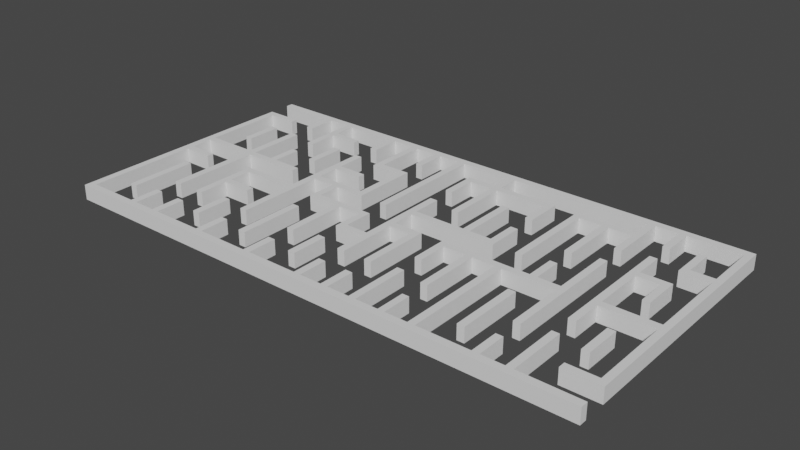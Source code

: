 # Source: Labirynth.blend  (saved by Blender 2.80.75; exported with 4.5.12 LTS)
import bpy
from mathutils import Matrix  # noqa: F401  (used for matrix-valued properties, if any)

bpy.ops.wm.read_factory_settings(use_empty=True)
scene = bpy.context.scene
scene.name = 'Scene'

# ---- collections
col_collection = bpy.data.collections.new('Collection'); scene.collection.children.link(col_collection)

# ---- world
world_world = bpy.data.worlds.new('World'); scene.world = world_world
world_world.use_nodes = True; world_world.node_tree.nodes.clear()
_N = world_world.node_tree.nodes; _L = world_world.node_tree.links
n0 = _N.new('ShaderNodeOutputWorld'); n0.name = 'World Output'; n0.location = (300, 300)
n1 = _N.new('ShaderNodeBackground'); n1.name = 'Background'; n1.location = (10, 300)
n1.inputs[0].default_value = (0.05088, 0.05088, 0.05088, 1.0)
_L.new(n1.outputs[0], n0.inputs[0])
n0.is_active_output = True
world_world.color = (0.05088, 0.05088, 0.05088)
world_world.use_sun_shadow = False
world_world.sun_shadow_jitter_overblur = 0.0

# ---- meshes
me_cube_001 = bpy.data.meshes.new('Cube.001')
me_cube_001.from_pydata([(-0.4926, -1.47, -1.0), (-0.4926, -1.47, 1.0), (-0.4926, 1.47, -1.0), (-0.4926, 1.47, 1.0), (0.4926, -1.47, -1.0), (0.4926, -1.47, 1.0), (0.4926, 1.47, -1.0), (0.4926, 1.47, 1.0), (-0.4926, 2.412, -1.0), (-0.4926, 2.412, 1.0), (0.4926, 2.412, -1.0), (0.4926, 2.412, 1.0), (-0.4926, 6.326, -1.0), (-0.4926, 6.326, 1.0), (0.4926, 6.326, -1.0), (0.4926, 6.326, 1.0), (12.18, 1.47, -1.0), (12.18, 1.47, 1.0), (12.18, 2.412, -1.0), (12.18, 2.412, 1.0), (7.317, 1.47, -1.0), (7.317, 1.47, 1.0), (7.317, 2.412, 1.0), (7.317, 2.412, -1.0), (8.279, 1.47, -1.0), (8.279, 1.47, 1.0), (8.279, 2.412, 1.0), (8.279, 2.412, -1.0), (11.21, 1.47, -1.0), (11.21, 1.47, 1.0), (11.21, 2.412, 1.0), (11.21, 2.412, -1.0), (12.18, 6.308, -1.0), (12.18, 6.308, 1.0), (11.21, 6.308, 1.0), (11.21, 6.308, -1.0), (7.317, 10.22, 1.0), (7.317, 10.22, -1.0), (8.279, 10.22, 1.0), (8.279, 10.22, -1.0), (-0.4926, -5.358, -1.0), (-0.4926, -5.358, 1.0), (0.4926, -5.358, -1.0), (0.4926, -5.358, 1.0), (-0.4926, -6.297, -1.0), (-0.4926, -6.297, 1.0), (0.4926, -6.297, -1.0), (0.4926, -6.297, 1.0), (-0.4926, -10.21, -1.0), (-0.4926, -10.21, 1.0), (0.4926, -10.21, -1.0), (0.4926, -10.21, 1.0), (-0.4926, -2.434, 1.0), (0.4926, -2.434, 1.0), (0.4926, -2.434, -1.0), (-0.4926, -2.434, -1.0), (3.422, -1.47, -1.0), (3.422, -1.47, 1.0), (3.422, -2.434, 1.0), (3.422, -2.434, -1.0), (4.374, -1.47, -1.0), (4.374, -1.47, 1.0), (4.374, -2.434, 1.0), (4.374, -2.434, -1.0), (3.422, -10.21, 1.0), (3.422, -10.21, -1.0), (4.374, -10.21, 1.0), (4.374, -10.21, -1.0), (-3.441, -5.358, -1.0), (-3.441, -5.358, 1.0), (-3.441, -6.297, -1.0), (-3.441, -6.297, 1.0), (-4.355, -5.358, -1.0), (-4.355, -5.358, 1.0), (-4.355, -6.297, -1.0), (-4.355, -6.297, 1.0), (-3.441, -2.409, -1.0), (-3.441, -2.409, 1.0), (-4.355, -2.409, -1.0), (-4.355, -2.409, 1.0), (-3.441, -1.478, -1.0), (-3.441, -1.478, 1.0), (-4.355, -1.478, -1.0), (-4.355, -1.478, 1.0), (-7.337, -2.409, -1.0), (-7.337, -2.409, 1.0), (-7.337, -1.478, -1.0), (-7.337, -1.478, 1.0), (-8.281, -2.409, -1.0), (-8.281, -2.409, 1.0), (-8.281, -1.478, -1.0), (-8.281, -1.478, 1.0), (-11.24, -2.409, -1.0), (-11.24, -2.409, 1.0), (-11.24, -1.478, -1.0), (-11.24, -1.478, 1.0), (-12.17, -2.409, -1.0), (-12.17, -2.409, 1.0), (-12.17, -1.478, -1.0), (-12.17, -1.478, 1.0), (-7.337, -10.22, -1.0), (-7.337, -10.22, 1.0), (-8.281, -10.22, -1.0), (-8.281, -10.22, 1.0), (-11.24, 1.48, -1.0), (-11.24, 1.48, 1.0), (-12.17, 1.48, -1.0), (-12.17, 1.48, 1.0), (-11.24, 2.436, -1.0), (-11.24, 2.436, 1.0), (-12.17, 2.436, -1.0), (-12.17, 2.436, 1.0), (-7.324, 1.48, -1.0), (-7.324, 1.48, 1.0), (-7.324, 2.436, -1.0), (-7.324, 2.436, 1.0), (-15.13, 1.48, -1.0), (-15.13, 1.48, 1.0), (-15.13, 2.436, -1.0), (-15.13, 2.436, 1.0), (-16.08, 1.48, -1.0), (-16.08, 1.48, 1.0), (-16.08, 2.436, -1.0), (-16.08, 2.436, 1.0), (-8.271, 1.48, 1.0), (-8.271, 2.436, 1.0), (-8.271, 2.436, -1.0), (-8.271, 1.48, -1.0), (-7.324, 9.268, -1.0), (-7.324, 9.268, 1.0), (-8.271, 9.268, 1.0), (-8.271, 9.268, -1.0), (-7.324, 10.23, -1.0), (-7.324, 10.23, 1.0), (-8.271, 10.23, 1.0), (-8.271, 10.23, -1.0), (-11.23, 9.268, 1.0), (-11.23, 9.268, -1.0), (-11.23, 10.23, 1.0), (-11.23, 10.23, -1.0), (-12.17, 9.268, 1.0), (-12.17, 9.268, -1.0), (-12.17, 10.23, 1.0), (-12.17, 10.23, -1.0), (-11.23, 17.08, 1.0), (-11.23, 17.08, -1.0), (-12.17, 17.08, 1.0), (-12.17, 17.08, -1.0), (-11.23, 18.04, 1.0), (-11.23, 18.04, -1.0), (-12.17, 18.04, 1.0), (-12.17, 18.04, -1.0), (-15.13, 5.366, -1.0), (-15.13, 5.366, 1.0), (-16.08, 5.366, -1.0), (-16.08, 5.366, 1.0), (-15.13, 6.333, -1.0), (-15.13, 6.333, 1.0), (-16.08, 6.333, -1.0), (-16.08, 6.333, 1.0), (-15.13, 10.23, -1.0), (-15.13, 10.23, 1.0), (-16.08, 10.23, -1.0), (-16.08, 10.23, 1.0), (-11.23, 5.366, -1.0), (-11.23, 5.366, 1.0), (-11.23, 6.333, -1.0), (-11.23, 6.333, 1.0), (-15.13, -1.469, -1.0), (-15.13, -1.469, 1.0), (-16.08, -1.469, -1.0), (-16.08, -1.469, 1.0), (-15.13, -2.409, -1.0), (-15.13, -2.409, 1.0), (-16.08, -2.409, -1.0), (-16.08, -2.409, 1.0), (-15.13, -10.22, -1.0), (-15.13, -10.22, 1.0), (-16.08, -10.22, -1.0), (-16.08, -10.22, 1.0), (-22.92, -1.469, -1.0), (-22.92, -1.469, 1.0), (-22.92, -2.409, -1.0), (-22.92, -2.409, 1.0), (-23.88, -1.469, -1.0), (-23.88, -1.469, 1.0), (-23.88, -2.409, -1.0), (-23.88, -2.409, 1.0), (-22.92, -5.381, -1.0), (-22.92, -5.381, 1.0), (-23.88, -5.381, -1.0), (-23.88, -5.381, 1.0), (-22.92, -6.323, -1.0), (-22.92, -6.323, 1.0), (-23.88, -6.323, -1.0), (-23.88, -6.323, 1.0), (-22.92, -10.22, -1.0), (-22.92, -10.22, 1.0), (-23.88, -10.22, -1.0), (-23.88, -10.22, 1.0), (-19.06, -5.381, -1.0), (-19.06, -5.381, 1.0), (-19.06, -6.323, -1.0), (-19.06, -6.323, 1.0), (-15.09, 17.08, 1.0), (-15.09, 17.08, -1.0), (-15.09, 18.04, 1.0), (-15.09, 18.04, -1.0), (-16.08, 17.08, 1.0), (-16.08, 17.08, -1.0), (-16.08, 18.04, 1.0), (-16.08, 18.04, -1.0), (-22.94, 17.08, 1.0), (-22.94, 17.08, -1.0), (-22.94, 18.04, 1.0), (-22.94, 18.04, -1.0), (-23.86, 17.08, 1.0), (-23.86, 17.08, -1.0), (-23.86, 18.04, 1.0), (-23.86, 18.04, -1.0), (-26.83, 17.08, 1.0), (-26.83, 17.08, -1.0), (-26.83, 18.04, 1.0), (-26.83, 18.04, -1.0), (-27.79, 17.08, 1.0), (-27.79, 17.08, -1.0), (-27.79, 18.04, 1.0), (-27.79, 18.04, -1.0), (-35.59, 17.08, 1.0), (-35.59, 17.08, -1.0), (-35.59, 18.04, 1.0), (-35.59, 18.04, -1.0), (-8.289, 17.08, 1.0), (-8.289, 17.08, -1.0), (-8.289, 18.04, 1.0), (-8.289, 18.04, -1.0), (-7.354, 17.08, 1.0), (-7.354, 17.08, -1.0), (-7.354, 18.04, 1.0), (-7.354, 18.04, -1.0), (-4.353, 17.08, 1.0), (-4.353, 17.08, -1.0), (-4.353, 18.04, 1.0), (-4.353, 18.04, -1.0), (-3.44, 17.08, 1.0), (-3.44, 17.08, -1.0), (-3.44, 18.04, 1.0), (-3.44, 18.04, -1.0), (3.454, 17.08, 1.0), (3.454, 17.08, -1.0), (3.454, 18.04, 1.0), (3.454, 18.04, -1.0), (4.389, 17.08, 1.0), (4.389, 17.08, -1.0), (4.389, 18.04, 1.0), (4.389, 18.04, -1.0), (22.96, 17.08, 1.0), (22.96, 17.08, -1.0), (22.96, 18.04, 1.0), (22.96, 18.04, -1.0), (23.9, 17.08, 1.0), (23.9, 17.08, -1.0), (23.9, 18.04, 1.0), (23.9, 18.04, -1.0), (26.83, 17.08, 1.0), (26.83, 17.08, -1.0), (26.83, 18.04, 1.0), (26.83, 18.04, -1.0), (27.77, 17.08, 1.0), (27.77, 17.08, -1.0), (27.77, 18.04, 1.0), (27.77, 18.04, -1.0), (34.66, 17.08, 1.0), (34.66, 17.08, -1.0), (34.66, 18.04, 1.0), (34.66, 18.04, -1.0), (35.59, 17.08, 1.0), (35.59, 17.08, -1.0), (35.59, 18.04, 1.0), (35.59, 18.04, -1.0), (-26.83, 13.21, 1.0), (-26.83, 13.21, -1.0), (-27.79, 13.21, 1.0), (-27.79, 13.21, -1.0), (-22.94, 14.1, 1.0), (-22.94, 14.1, -1.0), (-23.86, 14.1, 1.0), (-23.86, 14.1, -1.0), (-22.94, 13.21, 1.0), (-22.94, 13.21, -1.0), (-23.86, 13.21, 1.0), (-23.86, 13.21, -1.0), (-22.94, 9.272, 1.0), (-22.94, 9.272, -1.0), (-23.86, 9.272, 1.0), (-23.86, 9.272, -1.0), (-19.03, 14.1, 1.0), (-19.03, 14.1, -1.0), (-19.03, 13.21, 1.0), (-19.03, 13.21, -1.0), (-15.09, 13.19, 1.0), (-15.09, 13.19, -1.0), (-16.08, 13.19, 1.0), (-16.08, 13.19, -1.0), (-8.289, 13.19, 1.0), (-8.289, 13.19, -1.0), (-7.354, 13.19, 1.0), (-7.354, 13.19, -1.0), (-4.353, 1.474, 1.0), (-4.353, 1.474, -1.0), (-3.44, 1.474, 1.0), (-3.44, 1.474, -1.0), (3.454, 14.16, 1.0), (3.454, 14.16, -1.0), (4.389, 14.16, 1.0), (4.389, 14.16, -1.0), (3.454, 13.18, 1.0), (3.454, 13.18, -1.0), (4.389, 13.18, 1.0), (4.389, 13.18, -1.0), (3.454, 5.36, 1.0), (3.454, 5.36, -1.0), (4.389, 5.36, 1.0), (4.389, 5.36, -1.0), (0.4786, 14.16, 1.0), (0.4786, 14.16, -1.0), (0.4786, 13.18, 1.0), (0.4786, 13.18, -1.0), (-0.4577, 14.16, 1.0), (-0.4577, 14.16, -1.0), (-0.4577, 13.18, 1.0), (-0.4577, 13.18, -1.0), (0.4786, 9.286, 1.0), (0.4786, 9.286, -1.0), (-0.4577, 9.286, 1.0), (-0.4577, 9.286, -1.0), (11.21, 14.16, 1.0), (11.21, 14.16, -1.0), (11.21, 13.18, 1.0), (11.21, 13.18, -1.0), (12.18, 14.16, 1.0), (12.18, 14.16, -1.0), (12.18, 13.18, 1.0), (12.18, 13.18, -1.0), (11.21, 9.286, 1.0), (11.21, 9.286, -1.0), (12.18, 9.286, 1.0), (12.18, 9.286, -1.0), (22.96, 14.1, 1.0), (22.96, 14.1, -1.0), (23.9, 14.1, 1.0), (23.9, 14.1, -1.0), (22.96, 13.2, 1.0), (22.96, 13.2, -1.0), (23.9, 13.2, 1.0), (23.9, 13.2, -1.0), (22.96, 9.313, 1.0), (22.96, 9.313, -1.0), (23.9, 9.313, 1.0), (23.9, 9.313, -1.0), (19.99, 14.1, 1.0), (19.99, 14.1, -1.0), (19.99, 13.2, 1.0), (19.99, 13.2, -1.0), (19.02, 14.1, 1.0), (19.02, 14.1, -1.0), (19.02, 13.2, 1.0), (19.02, 13.2, -1.0), (16.07, 14.1, 1.0), (16.07, 14.1, -1.0), (16.07, 13.2, 1.0), (16.07, 13.2, -1.0), (15.15, 14.1, 1.0), (15.15, 14.1, -1.0), (15.15, 13.2, 1.0), (15.15, 13.2, -1.0), (19.99, 5.367, 1.0), (19.99, 5.367, -1.0), (19.02, 5.367, 1.0), (19.02, 5.367, -1.0), (16.07, 1.471, 1.0), (16.07, 1.471, -1.0), (15.15, 1.471, 1.0), (15.15, 1.471, -1.0), (26.83, 13.18, 1.0), (26.83, 13.18, -1.0), (27.77, 13.18, 1.0), (27.77, 13.18, -1.0), (34.66, 10.19, 1.0), (34.66, 10.19, -1.0), (35.59, 10.19, 1.0), (35.59, 10.19, -1.0), (34.66, 9.302, 1.0), (34.66, 9.302, -1.0), (35.59, 9.302, 1.0), (35.59, 9.302, -1.0), (34.66, -1.47, 1.0), (34.66, -1.47, -1.0), (35.59, -1.47, 1.0), (35.59, -1.47, -1.0), (34.66, -2.424, 1.0), (34.66, -2.424, -1.0), (35.59, -2.424, 1.0), (35.59, -2.424, -1.0), (34.66, -13.19, 1.0), (34.66, -13.19, -1.0), (35.59, -13.19, 1.0), (35.59, -13.19, -1.0), (34.66, -14.12, 1.0), (34.66, -14.12, -1.0), (35.59, -14.12, 1.0), (35.59, -14.12, -1.0), (30.75, -13.19, 1.0), (30.75, -13.19, -1.0), (30.75, -14.12, 1.0), (30.75, -14.12, -1.0), (31.68, 10.19, 1.0), (31.68, 10.19, -1.0), (31.68, 9.302, 1.0), (31.68, 9.302, -1.0), (30.76, 10.19, 1.0), (30.76, 10.19, -1.0), (30.76, 9.302, 1.0), (30.76, 9.302, -1.0), (31.68, 14.13, 1.0), (31.68, 14.13, -1.0), (30.76, 14.13, 1.0), (30.76, 14.13, -1.0), (27.79, -1.47, 1.0), (27.79, -1.47, -1.0), (27.79, -2.424, 1.0), (27.79, -2.424, -1.0), (26.83, -1.47, 1.0), (26.83, -1.47, -1.0), (26.83, -2.424, 1.0), (26.83, -2.424, -1.0), (27.79, -6.338, 1.0), (27.79, -6.338, -1.0), (26.83, -6.338, 1.0), (26.83, -6.338, -1.0), (27.79, 5.38, 1.0), (27.79, 5.38, -1.0), (26.83, 5.38, 1.0), (26.83, 5.38, -1.0), (27.79, 6.341, 1.0), (27.79, 6.341, -1.0), (26.83, 6.341, 1.0), (26.83, 6.341, -1.0), (30.73, 5.38, 1.0), (30.73, 5.38, -1.0), (30.73, 6.341, 1.0), (30.73, 6.341, -1.0), (31.67, 5.38, 1.0), (31.67, 5.38, -1.0), (31.67, 6.341, 1.0), (31.67, 6.341, -1.0), (30.73, 1.466, 1.0), (30.73, 1.466, -1.0), (31.67, 1.466, 1.0), (31.67, 1.466, -1.0), (27.79, 10.22, 1.0), (27.79, 10.22, -1.0), (26.83, 10.22, 1.0), (26.83, 10.22, -1.0), (34.66, -17.08, 1.0), (34.66, -17.08, -1.0), (35.59, -17.08, 1.0), (35.59, -17.08, -1.0), (34.66, -18.06, 1.0), (34.66, -18.06, -1.0), (35.59, -18.06, 1.0), (35.59, -18.06, -1.0), (27.77, -17.08, 1.0), (27.77, -17.08, -1.0), (27.77, -18.06, 1.0), (27.77, -18.06, -1.0), (26.83, -17.08, 1.0), (26.83, -17.08, -1.0), (26.83, -18.06, 1.0), (26.83, -18.06, -1.0), (27.77, -9.289, 1.0), (27.77, -9.289, -1.0), (26.83, -9.289, 1.0), (26.83, -9.289, -1.0), (23.88, -17.08, 1.0), (23.88, -17.08, -1.0), (23.88, -18.06, 1.0), (23.88, -18.06, -1.0), (22.95, -17.08, 1.0), (22.95, -17.08, -1.0), (22.95, -18.06, 1.0), (22.95, -18.06, -1.0), (23.88, -13.18, 1.0), (23.88, -13.18, -1.0), (22.95, -13.18, 1.0), (22.95, -13.18, -1.0), (16.07, -17.08, 1.0), (16.07, -17.08, -1.0), (16.07, -18.06, 1.0), (16.07, -18.06, -1.0), (15.13, -17.08, 1.0), (15.13, -17.08, -1.0), (15.13, -18.06, 1.0), (15.13, -18.06, -1.0), (16.07, -2.42, 1.0), (16.07, -2.42, -1.0), (15.13, -2.42, 1.0), (15.13, -2.42, -1.0), (16.07, -1.484, 1.0), (16.07, -1.484, -1.0), (15.13, -1.484, 1.0), (15.13, -1.484, -1.0), (19.05, -2.42, 1.0), (19.05, -2.42, -1.0), (19.05, -1.484, 1.0), (19.05, -1.484, -1.0), (19.99, -2.42, 1.0), (19.99, -2.42, -1.0), (19.99, -1.484, 1.0), (19.99, -1.484, -1.0), (19.05, 2.408, 1.0), (19.05, 2.408, -1.0), (19.99, 2.408, 1.0), (19.99, 2.408, -1.0), (22.94, -2.42, 1.0), (22.94, -2.42, -1.0), (22.94, -1.484, 1.0), (22.94, -1.484, -1.0), (23.86, -2.42, 1.0), (23.86, -2.42, -1.0), (23.86, -1.484, 1.0), (23.86, -1.484, -1.0), (22.94, 6.322, 1.0), (22.94, 6.322, -1.0), (23.86, 6.322, 1.0), (23.86, 6.322, -1.0), (22.94, -10.23, 1.0), (22.94, -10.23, -1.0), (23.86, -10.23, 1.0), (23.86, -10.23, -1.0), (12.19, -2.42, 1.0), (12.19, -2.42, -1.0), (12.19, -1.484, 1.0), (12.19, -1.484, -1.0), (11.26, -2.42, 1.0), (11.26, -2.42, -1.0), (11.26, -1.484, 1.0), (11.26, -1.484, -1.0), (8.279, -2.42, 1.0), (8.279, -2.42, -1.0), (8.279, -1.484, 1.0), (8.279, -1.484, -1.0), (7.344, -2.42, 1.0), (7.344, -2.42, -1.0), (7.344, -1.484, 1.0), (7.344, -1.484, -1.0), (8.279, -6.334, 1.0), (8.279, -6.334, -1.0), (7.344, -6.334, 1.0), (7.344, -6.334, -1.0), (12.19, -10.23, 1.0), (12.19, -10.23, -1.0), (11.26, -10.23, 1.0), (11.26, -10.23, -1.0), (12.17, -17.08, 1.0), (12.17, -17.08, -1.0), (12.17, -18.06, 1.0), (12.17, -18.06, -1.0), (11.28, -17.08, 1.0), (11.28, -17.08, -1.0), (11.28, -18.06, 1.0), (11.28, -18.06, -1.0), (12.17, -13.19, 1.0), (12.17, -13.19, -1.0), (11.28, -13.19, 1.0), (11.28, -13.19, -1.0), (8.279, -17.08, 1.0), (8.279, -17.08, -1.0), (8.279, -18.06, 1.0), (8.279, -18.06, -1.0), (7.344, -17.08, 1.0), (7.344, -17.08, -1.0), (7.344, -18.06, 1.0), (7.344, -18.06, -1.0), (8.279, -9.296, 1.0), (8.279, -9.296, -1.0), (7.344, -9.296, 1.0), (7.344, -9.296, -1.0), (4.387, -17.08, 1.0), (4.387, -17.08, -1.0), (4.387, -18.06, 1.0), (4.387, -18.06, -1.0), (3.43, -17.08, 1.0), (3.43, -17.08, -1.0), (3.43, -18.06, 1.0), (3.43, -18.06, -1.0), (4.387, -13.21, 1.0), (4.387, -13.21, -1.0), (3.43, -13.21, 1.0), (3.43, -13.21, -1.0), (0.4722, -17.08, 1.0), (0.4722, -17.08, -1.0), (0.4722, -18.06, 1.0), (0.4722, -18.06, -1.0), (-0.4629, -17.08, 1.0), (-0.4629, -17.08, -1.0), (-0.4629, -18.06, 1.0), (-0.4629, -18.06, -1.0), (0.4722, -13.21, 1.0), (0.4722, -13.21, -1.0), (-0.4629, -13.21, 1.0), (-0.4629, -13.21, -1.0), (-7.313, -17.08, 1.0), (-7.313, -17.08, -1.0), (-7.313, -18.06, 1.0), (-7.313, -18.06, -1.0), (-8.27, -17.08, 1.0), (-8.27, -17.08, -1.0), (-8.27, -18.06, 1.0), (-8.27, -18.06, -1.0), (-7.313, -13.19, 1.0), (-7.313, -13.19, -1.0), (-8.27, -13.19, 1.0), (-8.27, -13.19, -1.0), (-15.14, -17.08, 1.0), (-15.14, -17.08, -1.0), (-15.14, -18.06, 1.0), (-15.14, -18.06, -1.0), (-16.1, -17.08, 1.0), (-16.1, -17.08, -1.0), (-16.1, -18.06, 1.0), (-16.1, -18.06, -1.0), (-15.14, -13.21, 1.0), (-15.14, -13.21, -1.0), (-16.1, -13.21, 1.0), (-16.1, -13.21, -1.0), (-22.93, -17.08, 1.0), (-22.93, -17.08, -1.0), (-22.93, -18.06, 1.0), (-22.93, -18.06, -1.0), (-23.88, -17.08, 1.0), (-23.88, -17.08, -1.0), (-23.88, -18.06, 1.0), (-23.88, -18.06, -1.0), (-22.93, -13.19, 1.0), (-22.93, -13.19, -1.0), (-23.88, -13.19, 1.0), (-23.88, -13.19, -1.0), (-26.84, -17.08, 1.0), (-26.84, -17.08, -1.0), (-26.84, -18.06, 1.0), (-26.84, -18.06, -1.0), (-27.8, -17.08, 1.0), (-27.8, -17.08, -1.0), (-27.8, -18.06, 1.0), (-27.8, -18.06, -1.0), (-26.84, -13.19, 1.0), (-26.84, -13.19, -1.0), (-27.8, -13.19, 1.0), (-27.8, -13.19, -1.0), (-34.66, -17.08, 1.0), (-34.66, -17.08, -1.0), (-34.66, -18.06, 1.0), (-34.66, -18.06, -1.0), (-35.63, -17.08, 1.0), (-35.63, -17.08, -1.0), (-35.63, -18.06, 1.0), (-35.63, -18.06, -1.0), (-34.66, -2.381, 1.0), (-34.66, -2.381, -1.0), (-35.63, -2.381, 1.0), (-35.63, -2.381, -1.0), (-34.66, -1.493, 1.0), (-34.66, -1.493, -1.0), (-35.63, -1.493, 1.0), (-35.63, -1.493, -1.0), (-34.66, 1.482, 1.0), (-34.66, 1.482, -1.0), (-35.63, 1.482, 1.0), (-35.63, 1.482, -1.0), (-34.66, 2.421, 1.0), (-34.66, 2.421, -1.0), (-35.63, 2.421, 1.0), (-35.63, 2.421, -1.0), (-34.66, 13.2, 1.0), (-34.66, 13.2, -1.0), (-35.63, 13.2, 1.0), (-35.63, 13.2, -1.0), (-34.66, 14.11, 1.0), (-34.66, 14.11, -1.0), (-35.63, 14.11, 1.0), (-35.63, 14.11, -1.0), (-30.75, 13.2, 1.0), (-30.75, 13.2, -1.0), (-30.75, 14.11, 1.0), (-30.75, 14.11, -1.0), (-27.81, 1.482, 1.0), (-27.81, 1.482, -1.0), (-27.81, 2.421, 1.0), (-27.81, 2.421, -1.0), (-26.81, 1.482, 1.0), (-26.81, 1.482, -1.0), (-26.81, 2.421, 1.0), (-26.81, 2.421, -1.0), (-23.88, 1.482, 1.0), (-23.88, 1.482, -1.0), (-23.88, 2.421, 1.0), (-23.88, 2.421, -1.0), (-22.94, 1.482, 1.0), (-22.94, 1.482, -1.0), (-22.94, 2.421, 1.0), (-22.94, 2.421, -1.0), (-19.02, 1.482, 1.0), (-19.02, 1.482, -1.0), (-19.02, 2.421, 1.0), (-19.02, 2.421, -1.0), (-23.88, 6.317, 1.0), (-23.88, 6.317, -1.0), (-22.94, 6.317, 1.0), (-22.94, 6.317, -1.0), (-27.81, -10.22, 1.0), (-27.81, -10.22, -1.0), (-26.81, -10.22, 1.0), (-26.81, -10.22, -1.0), (-27.81, 10.23, 1.0), (-27.81, 10.23, -1.0), (-26.81, 10.23, 1.0), (-26.81, 10.23, -1.0), (-30.72, -2.381, 1.0), (-30.72, -2.381, -1.0), (-30.72, -1.493, 1.0), (-30.72, -1.493, -1.0), (30.72, -10.22, -0.974), (30.72, -10.22, 0.974), (30.72, -5.381, -0.974), (30.72, -5.381, 0.974), (31.69, -10.22, -0.974), (31.69, -10.22, 0.974), (31.69, -5.381, -0.974), (31.69, -5.381, 0.974), (19.0, -14.14, -0.974), (19.0, -14.14, 0.974), (19.0, -5.387, -0.974), (19.0, -5.387, 0.974), (19.96, -14.14, -0.974), (19.96, -14.14, 0.974), (19.96, -5.387, -0.974), (19.96, -5.387, 0.974), (-12.17, -14.14, -0.974), (-12.17, -14.14, 0.974), (-12.17, -5.387, -0.974), (-12.17, -5.387, 0.974), (-11.2, -14.14, -0.974), (-11.2, -14.14, 0.974), (-11.2, -5.387, -0.974), (-11.2, -5.387, 0.974), (-4.34, -14.04, -0.974), (-4.34, -14.04, 0.974), (-4.34, -9.199, -0.974), (-4.34, -9.199, 0.974), (-3.377, -14.04, -0.974), (-3.377, -14.04, 0.974), (-3.377, -9.199, -0.974), (-3.377, -9.199, 0.974), (-19.92, 5.438, -0.974), (-19.92, 5.438, 0.974), (-19.92, 10.28, -0.974), (-19.92, 10.28, 0.974), (-18.96, 5.438, -0.974), (-18.96, 5.438, 0.974), (-18.96, 10.28, -0.974), (-18.96, 10.28, 0.974), (-31.68, 5.376, -0.974), (-31.68, 5.376, 0.974), (-31.68, 10.22, -0.974), (-31.68, 10.22, 0.974), (-30.72, 5.376, -0.974), (-30.72, 5.376, 0.974), (-30.72, 10.22, -0.974), (-30.72, 10.22, 0.974), (-19.92, -14.18, -0.974), (-19.92, -14.18, 0.974), (-19.92, -9.34, -0.974), (-19.92, -9.34, 0.974), (-18.95, -14.18, -0.974), (-18.95, -14.18, 0.974), (-18.95, -9.34, -0.974), (-18.95, -9.34, 0.974), (-31.65, -14.06, -0.974), (-31.65, -14.06, 0.974), (-31.65, -5.309, -0.974), (-31.65, -5.309, 0.974), (-30.68, -14.06, -0.974), (-30.68, -14.06, 0.974), (-30.68, -5.309, -0.974), (-30.68, -5.309, 0.974)], [], [(0, 1, 3, 2), (29, 28, 16, 17), (6, 7, 5, 4), (53, 52, 41, 43), (2, 6, 4, 0), (7, 3, 1, 5), (11, 10, 14, 15), (6, 2, 8, 10), (3, 7, 11, 9), (2, 3, 9, 8), (12, 13, 15, 14), (10, 8, 12, 14), (9, 11, 15, 13), (8, 9, 13, 12), (17, 16, 18, 19), (30, 29, 17, 19), (31, 30, 34, 35), (28, 31, 18, 16), (6, 10, 23, 20), (10, 11, 22, 23), (11, 7, 21, 22), (7, 6, 20, 21), (20, 23, 27, 24), (22, 26, 38, 36), (22, 21, 25, 26), (21, 20, 24, 25), (24, 27, 31, 28), (27, 26, 30, 31), (26, 25, 29, 30), (25, 24, 28, 29), (35, 34, 33, 32), (18, 31, 35, 32), (19, 18, 32, 33), (30, 19, 33, 34), (37, 36, 38, 39), (26, 27, 39, 38), (23, 22, 36, 37), (27, 23, 37, 39), (43, 41, 45, 47), (54, 53, 43, 42), (52, 55, 40, 41), (55, 54, 42, 40), (44, 46, 50, 48), (42, 43, 47, 46), (40, 42, 46, 44), (45, 41, 69, 71), (50, 51, 49, 48), (45, 44, 48, 49), (47, 45, 49, 51), (46, 47, 51, 50), (0, 4, 54, 55), (1, 0, 55, 52), (5, 53, 58, 57), (5, 1, 52, 53), (59, 56, 60, 63), (4, 5, 57, 56), (53, 54, 59, 58), (54, 4, 56, 59), (60, 61, 62, 63), (56, 57, 61, 60), (62, 58, 64, 66), (57, 58, 62, 61), (64, 65, 67, 66), (59, 63, 67, 65), (63, 62, 66, 67), (58, 59, 65, 64), (71, 69, 73, 75), (44, 45, 71, 70), (40, 44, 70, 68), (41, 40, 68, 69), (73, 72, 74, 75), (69, 68, 76, 77), (68, 70, 74, 72), (70, 71, 75, 74), (79, 77, 81, 83), (68, 72, 78, 76), (73, 69, 77, 79), (72, 73, 79, 78), (81, 80, 82, 83), (77, 76, 80, 81), (76, 78, 82, 80), (82, 78, 84, 86), (86, 84, 88, 90), (79, 83, 87, 85), (83, 82, 86, 87), (78, 79, 85, 84), (89, 91, 95, 93), (87, 86, 90, 91), (85, 87, 91, 89), (88, 84, 100, 102), (92, 93, 97, 96), (88, 89, 93, 92), (90, 88, 92, 94), (91, 90, 94, 95), (96, 97, 99, 98), (94, 92, 96, 98), (98, 99, 107, 106), (93, 95, 99, 97), (100, 101, 103, 102), (89, 88, 102, 103), (85, 89, 103, 101), (84, 85, 101, 100), (107, 105, 109, 111), (94, 98, 106, 104), (95, 94, 104, 105), (99, 95, 105, 107), (109, 108, 110, 111), (111, 110, 118, 119), (104, 106, 110, 108), (125, 124, 113, 115), (113, 112, 114, 115), (114, 126, 131, 128), (127, 126, 114, 112), (124, 127, 112, 113), (118, 116, 120, 122), (110, 106, 116, 118), (106, 107, 117, 116), (107, 111, 119, 117), (120, 121, 123, 122), (123, 119, 153, 155), (117, 119, 123, 121), (120, 116, 168, 170), (105, 104, 127, 124), (104, 108, 126, 127), (108, 109, 125, 126), (109, 105, 124, 125), (131, 130, 136, 137), (125, 115, 129, 130), (115, 114, 128, 129), (126, 125, 130, 131), (135, 134, 133, 132), (130, 129, 133, 134), (128, 131, 135, 132), (129, 128, 132, 133), (137, 136, 140, 141), (130, 134, 138, 136), (135, 131, 137, 139), (134, 135, 139, 138), (141, 140, 142, 143), (139, 137, 141, 143), (143, 142, 146, 147), (136, 138, 142, 140), (145, 147, 151, 149), (139, 143, 147, 145), (138, 139, 145, 144), (142, 138, 144, 146), (148, 149, 151, 150), (145, 149, 235, 233), (146, 144, 148, 150), (146, 150, 206, 204), (154, 155, 159, 158), (119, 118, 152, 153), (118, 122, 154, 152), (122, 123, 155, 154), (156, 158, 162, 160), (152, 154, 158, 156), (156, 157, 167, 166), (155, 153, 157, 159), (161, 160, 162, 163), (157, 156, 160, 161), (159, 157, 161, 163), (158, 159, 163, 162), (165, 164, 166, 167), (157, 153, 165, 167), (153, 152, 164, 165), (152, 156, 166, 164), (170, 168, 172, 174), (121, 120, 170, 171), (117, 121, 171, 169), (116, 117, 169, 168), (173, 175, 179, 177), (168, 169, 173, 172), (169, 171, 175, 173), (170, 174, 182, 180), (176, 177, 179, 178), (175, 174, 178, 179), (174, 172, 176, 178), (172, 173, 177, 176), (181, 180, 184, 185), (174, 175, 183, 182), (171, 170, 180, 181), (175, 171, 181, 183), (185, 184, 186, 187), (183, 181, 185, 187), (187, 186, 190, 191), (180, 182, 186, 184), (189, 191, 195, 193), (183, 187, 191, 189), (182, 183, 189, 188), (186, 182, 188, 190), (194, 192, 196, 198), (189, 193, 203, 201), (190, 188, 192, 194), (191, 190, 194, 195), (196, 197, 199, 198), (195, 194, 198, 199), (193, 195, 199, 197), (192, 193, 197, 196), (200, 201, 203, 202), (188, 189, 201, 200), (192, 188, 200, 202), (193, 192, 202, 203), (204, 206, 210, 208), (150, 151, 207, 206), (147, 146, 204, 205), (151, 147, 205, 207), (211, 209, 213, 215), (206, 207, 211, 210), (207, 205, 209, 211), (208, 209, 303, 302), (215, 213, 217, 219), (209, 208, 212, 213), (208, 210, 214, 212), (210, 211, 215, 214), (216, 218, 222, 220), (213, 212, 284, 285), (212, 214, 218, 216), (214, 215, 219, 218), (223, 221, 225, 227), (218, 219, 223, 222), (219, 217, 221, 223), (217, 216, 220, 221), (225, 224, 228, 229), (224, 225, 283, 282), (220, 222, 226, 224), (222, 223, 227, 226), (229, 228, 230, 231), (224, 226, 230, 228), (226, 227, 231, 230), (227, 225, 229, 231), (233, 235, 239, 237), (144, 145, 233, 232), (148, 144, 232, 234), (149, 148, 234, 235), (238, 236, 240, 242), (233, 237, 307, 305), (234, 232, 236, 238), (235, 234, 238, 239), (243, 242, 246, 247), (239, 238, 242, 243), (237, 239, 243, 241), (236, 237, 241, 240), (245, 247, 251, 249), (241, 243, 247, 245), (245, 244, 310, 311), (242, 240, 244, 246), (250, 248, 252, 254), (244, 245, 249, 248), (246, 244, 248, 250), (247, 246, 250, 251), (253, 255, 259, 257), (251, 250, 254, 255), (249, 251, 255, 253), (252, 248, 312, 314), (257, 259, 263, 261), (252, 253, 257, 256), (254, 252, 256, 258), (255, 254, 258, 259), (262, 260, 264, 266), (257, 261, 351, 349), (258, 256, 260, 262), (259, 258, 262, 263), (265, 267, 271, 269), (263, 262, 266, 267), (261, 263, 267, 265), (260, 261, 265, 264), (268, 269, 273, 272), (269, 268, 386, 387), (266, 264, 268, 270), (267, 266, 270, 271), (274, 272, 276, 278), (270, 268, 272, 274), (271, 270, 274, 275), (269, 271, 275, 273), (276, 277, 279, 278), (275, 274, 278, 279), (273, 275, 279, 277), (276, 272, 388, 390), (281, 280, 282, 283), (221, 220, 280, 281), (220, 224, 282, 280), (225, 221, 281, 283), (286, 287, 291, 290), (212, 216, 286, 284), (217, 213, 285, 287), (216, 217, 287, 286), (291, 289, 293, 295), (287, 285, 289, 291), (288, 289, 299, 298), (284, 286, 290, 288), (293, 292, 294, 295), (289, 288, 292, 293), (288, 290, 294, 292), (290, 291, 295, 294), (297, 296, 298, 299), (284, 288, 298, 296), (285, 284, 296, 297), (289, 285, 297, 299), (301, 300, 302, 303), (209, 205, 301, 303), (204, 208, 302, 300), (205, 204, 300, 301), (304, 305, 307, 306), (232, 233, 305, 304), (236, 232, 304, 306), (237, 236, 306, 307), (308, 309, 311, 310), (244, 240, 308, 310), (240, 241, 309, 308), (241, 245, 311, 309), (312, 313, 325, 324), (253, 252, 314, 315), (249, 253, 315, 313), (248, 249, 313, 312), (317, 319, 323, 321), (313, 315, 319, 317), (318, 319, 339, 338), (314, 312, 316, 318), (320, 321, 323, 322), (319, 318, 322, 323), (318, 316, 320, 322), (316, 317, 321, 320), (326, 324, 328, 330), (313, 317, 327, 325), (317, 316, 326, 327), (316, 312, 324, 326), (328, 329, 331, 330), (330, 331, 335, 334), (325, 327, 331, 329), (324, 325, 329, 328), (333, 332, 334, 335), (331, 327, 333, 335), (327, 326, 332, 333), (326, 330, 334, 332), (336, 338, 342, 340), (319, 315, 337, 339), (315, 314, 336, 337), (314, 318, 338, 336), (341, 340, 342, 343), (339, 343, 347, 345), (339, 337, 341, 343), (337, 336, 340, 341), (344, 345, 347, 346), (338, 339, 345, 344), (342, 338, 344, 346), (343, 342, 346, 347), (350, 348, 352, 354), (256, 257, 349, 348), (260, 256, 348, 350), (261, 260, 350, 351), (353, 355, 359, 357), (351, 350, 354, 355), (349, 351, 355, 353), (352, 348, 360, 362), (356, 357, 359, 358), (352, 353, 357, 356), (354, 352, 356, 358), (355, 354, 358, 359), (361, 363, 367, 365), (353, 352, 362, 363), (349, 353, 363, 361), (348, 349, 361, 360), (366, 364, 368, 370), (362, 366, 378, 376), (362, 360, 364, 366), (360, 361, 365, 364), (369, 371, 375, 373), (364, 365, 369, 368), (365, 367, 371, 369), (367, 366, 370, 371), (372, 373, 375, 374), (374, 375, 383, 382), (370, 368, 372, 374), (368, 369, 373, 372), (377, 376, 378, 379), (363, 362, 376, 377), (367, 363, 377, 379), (366, 367, 379, 378), (381, 380, 382, 383), (370, 374, 382, 380), (371, 370, 380, 381), (375, 371, 381, 383), (384, 385, 387, 386), (265, 269, 387, 385), (264, 265, 385, 384), (268, 264, 384, 386), (390, 388, 392, 394), (277, 276, 390, 391), (273, 277, 391, 389), (272, 273, 389, 388), (393, 395, 399, 397), (388, 389, 417, 416), (389, 391, 395, 393), (391, 390, 394, 395), (398, 396, 400, 402), (395, 394, 398, 399), (394, 392, 396, 398), (392, 393, 397, 396), (400, 401, 405, 404), (401, 400, 430, 431), (397, 399, 403, 401), (399, 398, 402, 403), (405, 407, 411, 409), (401, 403, 407, 405), (403, 402, 406, 407), (402, 400, 404, 406), (465, 469, 475, 473), (407, 406, 410, 411), (406, 404, 408, 410), (409, 408, 414, 415), (412, 413, 415, 414), (408, 404, 412, 414), (405, 409, 415, 413), (404, 405, 413, 412), (419, 418, 422, 423), (389, 393, 419, 417), (392, 388, 416, 418), (393, 392, 418, 419), (420, 421, 423, 422), (418, 416, 420, 422), (421, 420, 426, 427), (417, 419, 423, 421), (424, 425, 427, 426), (417, 421, 427, 425), (416, 417, 425, 424), (420, 416, 424, 426), (430, 428, 432, 434), (396, 397, 429, 428), (397, 401, 431, 429), (400, 396, 428, 430), (432, 433, 435, 434), (433, 432, 442, 443), (429, 431, 435, 433), (435, 431, 437, 439), (437, 436, 438, 439), (430, 434, 438, 436), (434, 435, 439, 438), (431, 430, 436, 437), (442, 440, 444, 446), (428, 429, 441, 440), (429, 433, 443, 441), (432, 428, 440, 442), (444, 445, 461, 460), (445, 444, 450, 451), (441, 443, 447, 445), (443, 442, 446, 447), (449, 451, 455, 453), (440, 441, 449, 448), (441, 445, 451, 449), (444, 440, 448, 450), (452, 453, 455, 454), (451, 450, 454, 455), (450, 448, 452, 454), (453, 452, 458, 459), (456, 457, 459, 458), (452, 448, 456, 458), (449, 453, 459, 457), (448, 449, 457, 456), (460, 461, 463, 462), (445, 447, 463, 461), (447, 446, 462, 463), (446, 444, 460, 462), (466, 464, 468, 470), (468, 464, 472, 474), (409, 411, 410, 408), (473, 475, 479, 477), (468, 469, 471, 470), (464, 465, 473, 472), (465, 467, 471, 469), (467, 466, 470, 471), (469, 468, 474, 475), (479, 478, 486, 487), (476, 472, 480, 482), (474, 472, 476, 478), (475, 474, 478, 479), (480, 481, 483, 482), (472, 473, 481, 480), (473, 477, 483, 481), (477, 476, 482, 483), (486, 484, 488, 490), (477, 479, 487, 485), (476, 477, 485, 484), (478, 476, 484, 486), (491, 490, 498, 499), (487, 486, 490, 491), (485, 487, 491, 489), (488, 484, 492, 494), (492, 493, 495, 494), (485, 489, 495, 493), (489, 488, 494, 495), (484, 485, 493, 492), (499, 498, 502, 503), (489, 491, 499, 497), (488, 489, 497, 496), (490, 488, 496, 498), (500, 501, 565, 564), (497, 499, 503, 501), (501, 500, 506, 507), (498, 496, 500, 502), (505, 507, 511, 509), (496, 497, 505, 504), (497, 501, 507, 505), (500, 496, 504, 506), (508, 509, 511, 510), (509, 508, 514, 515), (506, 504, 508, 510), (506, 510, 542, 540), (514, 512, 516, 518), (505, 509, 515, 513), (504, 505, 513, 512), (508, 504, 512, 514), (517, 519, 527, 525), (519, 515, 521, 523), (513, 515, 519, 517), (512, 513, 517, 516), (521, 520, 522, 523), (515, 514, 520, 521), (514, 518, 522, 520), (518, 519, 523, 522), (527, 526, 532, 533), (516, 517, 525, 524), (518, 516, 524, 526), (519, 518, 526, 527), (528, 529, 531, 530), (525, 527, 531, 529), (529, 528, 538, 539), (526, 524, 528, 530), (533, 532, 534, 535), (526, 530, 534, 532), (531, 527, 533, 535), (530, 531, 535, 534), (536, 537, 539, 538), (528, 524, 536, 538), (524, 525, 537, 536), (525, 529, 539, 537), (543, 541, 545, 547), (510, 511, 543, 542), (507, 506, 540, 541), (511, 507, 541, 543), (544, 546, 550, 548), (541, 540, 560, 561), (540, 542, 546, 544), (542, 543, 547, 546), (551, 549, 553, 555), (546, 547, 551, 550), (547, 545, 549, 551), (545, 544, 548, 549), (553, 552, 554, 555), (552, 553, 559, 558), (548, 550, 554, 552), (550, 551, 555, 554), (557, 556, 558, 559), (549, 548, 556, 557), (548, 552, 558, 556), (553, 549, 557, 559), (561, 560, 562, 563), (540, 544, 562, 560), (545, 541, 561, 563), (544, 545, 563, 562), (564, 565, 573, 572), (502, 500, 564, 566), (503, 502, 566, 567), (501, 503, 567, 565), (570, 568, 576, 578), (566, 564, 568, 570), (567, 566, 570, 571), (565, 567, 571, 569), (572, 573, 575, 574), (565, 569, 575, 573), (568, 564, 572, 574), (569, 568, 574, 575), (576, 577, 585, 584), (571, 570, 578, 579), (569, 571, 579, 577), (568, 569, 577, 576), (583, 582, 590, 591), (578, 576, 580, 582), (579, 578, 582, 583), (577, 579, 583, 581), (584, 585, 587, 586), (577, 581, 587, 585), (580, 576, 584, 586), (581, 580, 586, 587), (588, 589, 597, 596), (581, 583, 591, 589), (580, 581, 589, 588), (582, 580, 588, 590), (595, 594, 602, 603), (590, 588, 592, 594), (591, 590, 594, 595), (589, 591, 595, 593), (596, 597, 599, 598), (589, 593, 599, 597), (592, 588, 596, 598), (593, 592, 598, 599), (600, 601, 609, 608), (593, 595, 603, 601), (592, 593, 601, 600), (594, 592, 600, 602), (607, 606, 614, 615), (602, 600, 604, 606), (603, 602, 606, 607), (601, 603, 607, 605), (608, 609, 611, 610), (601, 605, 611, 609), (604, 600, 608, 610), (605, 604, 610, 611), (614, 612, 616, 618), (605, 607, 615, 613), (604, 605, 613, 612), (606, 604, 612, 614), (619, 618, 626, 627), (615, 614, 618, 619), (613, 615, 619, 617), (616, 612, 620, 622), (620, 621, 623, 622), (613, 617, 623, 621), (617, 616, 622, 623), (612, 613, 621, 620), (627, 626, 630, 631), (617, 619, 627, 625), (616, 617, 625, 624), (618, 616, 624, 626), (631, 630, 638, 639), (625, 627, 631, 629), (628, 624, 632, 634), (626, 624, 628, 630), (632, 633, 635, 634), (629, 628, 634, 635), (624, 625, 633, 632), (625, 629, 635, 633), (639, 638, 642, 643), (629, 631, 639, 637), (628, 629, 637, 636), (630, 628, 636, 638), (641, 643, 651, 649), (637, 639, 643, 641), (640, 636, 644, 646), (638, 636, 640, 642), (644, 645, 647, 646), (641, 640, 646, 647), (636, 637, 645, 644), (637, 641, 647, 645), (651, 650, 654, 655), (640, 641, 649, 648), (642, 640, 648, 650), (643, 642, 650, 651), (652, 653, 661, 660), (649, 651, 655, 653), (652, 648, 656, 658), (650, 648, 652, 654), (656, 657, 659, 658), (653, 652, 658, 659), (648, 649, 657, 656), (649, 653, 659, 657), (663, 662, 666, 667), (654, 652, 660, 662), (655, 654, 662, 663), (653, 655, 663, 661), (664, 665, 667, 666), (661, 663, 667, 665), (664, 660, 668, 670), (662, 660, 664, 666), (669, 671, 675, 673), (665, 664, 670, 671), (660, 661, 669, 668), (661, 665, 671, 669), (673, 675, 679, 677), (673, 672, 730, 731), (670, 668, 672, 674), (671, 670, 674, 675), (678, 676, 680, 682), (672, 673, 677, 676), (674, 672, 676, 678), (675, 674, 678, 679), (681, 683, 687, 685), (679, 678, 682, 683), (677, 679, 683, 681), (680, 676, 696, 698), (684, 685, 693, 692), (680, 681, 685, 684), (682, 680, 684, 686), (683, 682, 686, 687), (688, 689, 691, 690), (686, 684, 688, 690), (687, 686, 690, 691), (685, 687, 691, 689), (692, 693, 695, 694), (685, 689, 695, 693), (689, 688, 694, 695), (688, 684, 692, 694), (697, 699, 703, 701), (681, 680, 698, 699), (677, 681, 699, 697), (676, 677, 697, 696), (703, 702, 706, 707), (702, 703, 727, 726), (698, 696, 700, 702), (701, 700, 722, 723), (706, 704, 708, 710), (702, 700, 704, 706), (700, 701, 705, 704), (701, 703, 707, 705), (709, 711, 715, 713), (704, 705, 709, 708), (705, 707, 711, 709), (711, 707, 717, 719), (712, 713, 715, 714), (711, 710, 714, 715), (710, 708, 712, 714), (708, 709, 713, 712), (717, 716, 718, 719), (706, 710, 718, 716), (710, 711, 719, 718), (707, 706, 716, 717), (720, 721, 723, 722), (700, 696, 720, 722), (697, 701, 723, 721), (696, 697, 721, 720), (725, 724, 726, 727), (698, 702, 726, 724), (699, 698, 724, 725), (703, 699, 725, 727), (728, 729, 731, 730), (669, 673, 731, 729), (668, 669, 729, 728), (672, 668, 728, 730), (732, 733, 735, 734), (734, 735, 739, 738), (738, 739, 737, 736), (736, 737, 733, 732), (734, 738, 736, 732), (739, 735, 733, 737), (740, 741, 743, 742), (742, 743, 747, 746), (746, 747, 745, 744), (744, 745, 741, 740), (742, 746, 744, 740), (747, 743, 741, 745), (748, 749, 751, 750), (750, 751, 755, 754), (754, 755, 753, 752), (752, 753, 749, 748), (750, 754, 752, 748), (755, 751, 749, 753), (756, 757, 759, 758), (758, 759, 763, 762), (762, 763, 761, 760), (760, 761, 757, 756), (758, 762, 760, 756), (763, 759, 757, 761), (764, 765, 767, 766), (766, 767, 771, 770), (770, 771, 769, 768), (768, 769, 765, 764), (766, 770, 768, 764), (771, 767, 765, 769), (772, 773, 775, 774), (774, 775, 779, 778), (778, 779, 777, 776), (776, 777, 773, 772), (774, 778, 776, 772), (779, 775, 773, 777), (780, 781, 783, 782), (782, 783, 787, 786), (786, 787, 785, 784), (784, 785, 781, 780), (782, 786, 784, 780), (787, 783, 781, 785), (788, 789, 791, 790), (790, 791, 795, 794), (794, 795, 793, 792), (792, 793, 789, 788), (790, 794, 792, 788), (795, 791, 789, 793)])
_uv = me_cube_001.uv_layers.new(name='UVMap')
_uv.uv.foreach_set('vector', [0.375, 0.0, 0.625, 0.0, 0.625, 0.25, 0.375, 0.25, 0.625, 0.5, 0.375, 0.5, 0.375, 0.5, 0.625, 0.5, 0.375, 0.5, 0.625, 0.5, 0.625, 0.75, 0.375, 0.75, 0.625, 0.75, 0.875, 0.75, 0.875, 0.75, 0.625, 0.75, 0.125, 0.5, 0.375, 0.5, 0.375, 0.75, 0.125, 0.75, 0.625, 0.5, 0.875, 0.5, 0.875, 0.75, 0.625, 0.75, 0.625, 0.5, 0.375, 0.5, 0.375, 0.5, 0.625, 0.5, 0.375, 0.5, 0.125, 0.5, 0.125, 0.5, 0.375, 0.5, 0.875, 0.5, 0.625, 0.5, 0.625, 0.5, 0.875, 0.5, 0.375, 0.25, 0.625, 0.25, 0.625, 0.25, 0.375, 0.25, 0.375, 0.25, 0.625, 0.25, 0.625, 0.5, 0.375, 0.5, 0.375, 0.5, 0.125, 0.5, 0.125, 0.5, 0.375, 0.5, 0.875, 0.5, 0.625, 0.5, 0.625, 0.5, 0.875, 0.5, 0.375, 0.25, 0.625, 0.25, 0.625, 0.25, 0.375, 0.25, 0.625, 0.5, 0.375, 0.5, 0.375, 0.5, 0.625, 0.5, 0.625, 0.5, 0.625, 0.5, 0.625, 0.5, 0.625, 0.5, 0.375, 0.5, 0.625, 0.5, 0.625, 0.5, 0.375, 0.5, 0.375, 0.5, 0.375, 0.5, 0.375, 0.5, 0.375, 0.5, 0.375, 0.5, 0.375, 0.5, 0.375, 0.5, 0.375, 0.5, 0.375, 0.5, 0.625, 0.5, 0.625, 0.5, 0.375, 0.5, 0.625, 0.5, 0.625, 0.5, 0.625, 0.5, 0.625, 0.5, 0.625, 0.5, 0.375, 0.5, 0.375, 0.5, 0.625, 0.5, 0.375, 0.5, 0.375, 0.5, 0.375, 0.5, 0.375, 0.5, 0.625, 0.5, 0.625, 0.5, 0.625, 0.5, 0.625, 0.5, 0.625, 0.5, 0.625, 0.5, 0.625, 0.5, 0.625, 0.5, 0.625, 0.5, 0.375, 0.5, 0.375, 0.5, 0.625, 0.5, 0.375, 0.5, 0.375, 0.5, 0.375, 0.5, 0.375, 0.5, 0.375, 0.5, 0.625, 0.5, 0.625, 0.5, 0.375, 0.5, 0.625, 0.5, 0.625, 0.5, 0.625, 0.5, 0.625, 0.5, 0.625, 0.5, 0.375, 0.5, 0.375, 0.5, 0.625, 0.5, 0.375, 0.5, 0.625, 0.5, 0.625, 0.5, 0.375, 0.5, 0.375, 0.5, 0.375, 0.5, 0.375, 0.5, 0.375, 0.5, 0.625, 0.5, 0.375, 0.5, 0.375, 0.5, 0.625, 0.5, 0.625, 0.5, 0.625, 0.5, 0.625, 0.5, 0.625, 0.5, 0.375, 0.5, 0.625, 0.5, 0.625, 0.5, 0.375, 0.5, 0.625, 0.5, 0.375, 0.5, 0.375, 0.5, 0.625, 0.5, 0.375, 0.5, 0.625, 0.5, 0.625, 0.5, 0.375, 0.5, 0.375, 0.5, 0.375, 0.5, 0.375, 0.5, 0.375, 0.5, 0.625, 0.75, 0.875, 0.75, 0.875, 0.75, 0.625, 0.75, 0.375, 0.75, 0.625, 0.75, 0.625, 0.75, 0.375, 0.75, 0.625, 0.0, 0.375, 0.0, 0.375, 0.0, 0.625, 0.0, 0.125, 0.75, 0.375, 0.75, 0.375, 0.75, 0.125, 0.75, 0.125, 0.75, 0.375, 0.75, 0.375, 0.75, 0.125, 0.75, 0.375, 0.75, 0.625, 0.75, 0.625, 0.75, 0.375, 0.75, 0.125, 0.75, 0.375, 0.75, 0.375, 0.75, 0.125, 0.75, 0.875, 0.75, 0.875, 0.75, 0.875, 0.75, 0.875, 0.75, 0.375, 0.75, 0.625, 0.75, 0.625, 1.0, 0.375, 1.0, 0.625, 0.0, 0.375, 0.0, 0.375, 0.0, 0.625, 0.0, 0.625, 0.75, 0.875, 0.75, 0.875, 0.75, 0.625, 0.75, 0.375, 0.75, 0.625, 0.75, 0.625, 0.75, 0.375, 0.75, 0.125, 0.75, 0.375, 0.75, 0.375, 0.75, 0.125, 0.75, 0.625, 0.0, 0.375, 0.0, 0.375, 0.0, 0.625, 0.0, 0.625, 0.75, 0.625, 0.75, 0.625, 0.75, 0.625, 0.75, 0.625, 0.75, 0.875, 0.75, 0.875, 0.75, 0.625, 0.75, 0.375, 0.75, 0.375, 0.75, 0.375, 0.75, 0.375, 0.75, 0.375, 0.75, 0.625, 0.75, 0.625, 0.75, 0.375, 0.75, 0.625, 0.75, 0.375, 0.75, 0.375, 0.75, 0.625, 0.75, 0.375, 0.75, 0.375, 0.75, 0.375, 0.75, 0.375, 0.75, 0.375, 0.75, 0.625, 0.75, 0.625, 0.75, 0.375, 0.75, 0.375, 0.75, 0.625, 0.75, 0.625, 0.75, 0.375, 0.75, 0.625, 0.75, 0.625, 0.75, 0.625, 0.75, 0.625, 0.75, 0.625, 0.75, 0.625, 0.75, 0.625, 0.75, 0.625, 0.75, 0.625, 0.75, 0.375, 0.75, 0.375, 0.75, 0.625, 0.75, 0.375, 0.75, 0.375, 0.75, 0.375, 0.75, 0.375, 0.75, 0.375, 0.75, 0.625, 0.75, 0.625, 0.75, 0.375, 0.75, 0.625, 0.75, 0.375, 0.75, 0.375, 0.75, 0.625, 0.75, 0.875, 0.75, 0.875, 0.75, 0.875, 0.75, 0.875, 0.75, 0.375, 0.0, 0.625, 0.0, 0.625, 0.0, 0.375, 0.0, 0.125, 0.75, 0.125, 0.75, 0.125, 0.75, 0.125, 0.75, 0.625, 0.0, 0.375, 0.0, 0.375, 0.0, 0.625, 0.0, 0.625, 0.0, 0.375, 0.0, 0.375, 0.0, 0.625, 0.0, 0.625, 0.0, 0.375, 0.0, 0.375, 0.0, 0.625, 0.0, 0.125, 0.75, 0.125, 0.75, 0.125, 0.75, 0.125, 0.75, 0.375, 0.0, 0.625, 0.0, 0.625, 0.0, 0.375, 0.0, 0.875, 0.75, 0.875, 0.75, 0.875, 0.75, 0.875, 0.75, 0.125, 0.75, 0.125, 0.75, 0.125, 0.75, 0.125, 0.75, 0.875, 0.75, 0.875, 0.75, 0.875, 0.75, 0.875, 0.75, 0.375, 0.0, 0.625, 0.0, 0.625, 0.0, 0.375, 0.0, 0.625, 0.0, 0.375, 0.0, 0.375, 0.0, 0.625, 0.0, 0.625, 0.0, 0.375, 0.0, 0.375, 0.0, 0.625, 0.0, 0.125, 0.75, 0.125, 0.75, 0.125, 0.75, 0.125, 0.75, 0.125, 0.75, 0.125, 0.75, 0.125, 0.75, 0.125, 0.75, 0.125, 0.75, 0.125, 0.75, 0.125, 0.75, 0.125, 0.75, 0.875, 0.75, 0.875, 0.75, 0.875, 0.75, 0.875, 0.75, 0.625, 0.0, 0.375, 0.0, 0.375, 0.0, 0.625, 0.0, 0.375, 0.0, 0.625, 0.0, 0.625, 0.0, 0.375, 0.0, 0.875, 0.75, 0.875, 0.75, 0.875, 0.75, 0.875, 0.75, 0.625, 0.0, 0.375, 0.0, 0.375, 0.0, 0.625, 0.0, 0.875, 0.75, 0.875, 0.75, 0.875, 0.75, 0.875, 0.75, 0.125, 0.75, 0.125, 0.75, 0.125, 0.75, 0.125, 0.75, 0.375, 0.0, 0.625, 0.0, 0.625, 0.0, 0.375, 0.0, 0.375, 0.0, 0.625, 0.0, 0.625, 0.0, 0.375, 0.0, 0.125, 0.75, 0.125, 0.75, 0.125, 0.75, 0.125, 0.75, 0.625, 0.0, 0.375, 0.0, 0.375, 0.0, 0.625, 0.0, 0.375, 0.0, 0.625, 0.0, 0.625, 0.0, 0.375, 0.0, 0.125, 0.75, 0.125, 0.75, 0.125, 0.75, 0.125, 0.75, 0.375, 0.0, 0.625, 0.0, 0.625, 0.0, 0.375, 0.0, 0.875, 0.75, 0.875, 0.75, 0.875, 0.75, 0.875, 0.75, 0.375, 0.0, 0.625, 0.0, 0.625, 0.0, 0.375, 0.0, 0.625, 0.0, 0.375, 0.0, 0.375, 0.0, 0.625, 0.0, 0.875, 0.75, 0.875, 0.75, 0.875, 0.75, 0.875, 0.75, 0.375, 0.0, 0.625, 0.0, 0.625, 0.0, 0.375, 0.0, 0.875, 0.75, 0.875, 0.75, 0.875, 0.75, 0.875, 0.75, 0.125, 0.75, 0.125, 0.75, 0.125, 0.75, 0.125, 0.75, 0.625, 0.0, 0.375, 0.0, 0.375, 0.0, 0.625, 0.0, 0.875, 0.75, 0.875, 0.75, 0.875, 0.75, 0.875, 0.75, 0.625, 0.0, 0.375, 0.0, 0.375, 0.0, 0.625, 0.0, 0.625, 0.0, 0.375, 0.0, 0.375, 0.0, 0.625, 0.0, 0.125, 0.75, 0.125, 0.75, 0.125, 0.75, 0.125, 0.75, 0.875, 0.75, 0.875, 0.75, 0.875, 0.75, 0.875, 0.75, 0.625, 0.0, 0.375, 0.0, 0.375, 0.0, 0.625, 0.0, 0.125, 0.75, 0.125, 0.75, 0.125, 0.75, 0.125, 0.75, 0.125, 0.75, 0.125, 0.75, 0.125, 0.75, 0.125, 0.75, 0.625, 0.0, 0.375, 0.0, 0.375, 0.0, 0.625, 0.0, 0.125, 0.75, 0.125, 0.75, 0.125, 0.75, 0.125, 0.75, 0.125, 0.75, 0.125, 0.75, 0.125, 0.75, 0.125, 0.75, 0.375, 0.0, 0.625, 0.0, 0.625, 0.0, 0.375, 0.0, 0.875, 0.75, 0.875, 0.75, 0.875, 0.75, 0.875, 0.75, 0.375, 0.0, 0.625, 0.0, 0.625, 0.0, 0.375, 0.0, 0.875, 0.75, 0.875, 0.75, 0.875, 0.75, 0.875, 0.75, 0.875, 0.75, 0.875, 0.75, 0.875, 0.75, 0.875, 0.75, 0.125, 0.75, 0.125, 0.75, 0.125, 0.75, 0.125, 0.75, 0.625, 0.0, 0.375, 0.0, 0.375, 0.0, 0.625, 0.0, 0.125, 0.75, 0.125, 0.75, 0.125, 0.75, 0.125, 0.75, 0.375, 0.0, 0.625, 0.0, 0.625, 0.0, 0.375, 0.0, 0.875, 0.75, 0.875, 0.75, 0.875, 0.75, 0.875, 0.75, 0.375, 0.0, 0.625, 0.0, 0.625, 0.0, 0.375, 0.0, 0.875, 0.75, 0.875, 0.75, 0.875, 0.75, 0.875, 0.75, 0.625, 0.0, 0.375, 0.0, 0.375, 0.0, 0.625, 0.0, 0.375, 0.0, 0.625, 0.0, 0.625, 0.0, 0.375, 0.0, 0.375, 0.0, 0.625, 0.0, 0.625, 0.0, 0.375, 0.0, 0.875, 0.75, 0.875, 0.75, 0.875, 0.75, 0.875, 0.75, 0.125, 0.75, 0.125, 0.75, 0.125, 0.75, 0.125, 0.75, 0.625, 0.0, 0.375, 0.0, 0.375, 0.0, 0.625, 0.0, 0.375, 0.0, 0.625, 0.0, 0.625, 0.0, 0.375, 0.0, 0.875, 0.75, 0.875, 0.75, 0.875, 0.75, 0.875, 0.75, 0.125, 0.75, 0.125, 0.75, 0.125, 0.75, 0.125, 0.75, 0.625, 0.0, 0.375, 0.0, 0.375, 0.0, 0.625, 0.0, 0.375, 0.0, 0.625, 0.0, 0.625, 0.0, 0.375, 0.0, 0.125, 0.75, 0.125, 0.75, 0.125, 0.75, 0.125, 0.75, 0.375, 0.0, 0.625, 0.0, 0.625, 0.0, 0.375, 0.0, 0.875, 0.75, 0.875, 0.75, 0.875, 0.75, 0.875, 0.75, 0.125, 0.75, 0.125, 0.75, 0.125, 0.75, 0.125, 0.75, 0.125, 0.75, 0.125, 0.75, 0.125, 0.75, 0.125, 0.75, 0.625, 0.0, 0.375, 0.0, 0.375, 0.0, 0.625, 0.0, 0.875, 0.75, 0.875, 0.75, 0.875, 0.75, 0.875, 0.75, 0.625, 0.0, 0.375, 0.0, 0.375, 0.0, 0.625, 0.0, 0.125, 0.75, 0.125, 0.75, 0.125, 0.75, 0.125, 0.75, 0.875, 0.75, 0.875, 0.75, 0.875, 0.75, 0.875, 0.75, 0.875, 0.75, 0.875, 0.75, 0.875, 0.75, 0.875, 0.75, 0.375, 0.0, 0.625, 0.0, 0.625, 0.0, 0.375, 0.0, 0.625, 0.0, 0.375, 0.0, 0.375, 0.0, 0.625, 0.0, 0.125, 0.75, 0.125, 0.75, 0.125, 0.75, 0.125, 0.75, 0.375, 0.0, 0.625, 0.0, 0.625, 0.0, 0.375, 0.0, 0.125, 0.75, 0.125, 0.75, 0.125, 0.75, 0.125, 0.75, 0.125, 0.75, 0.125, 0.75, 0.125, 0.75, 0.125, 0.75, 0.375, 0.0, 0.625, 0.0, 0.625, 0.0, 0.375, 0.0, 0.875, 0.75, 0.875, 0.75, 0.875, 0.75, 0.875, 0.75, 0.625, 0.0, 0.375, 0.0, 0.375, 0.0, 0.625, 0.0, 0.625, 0.0, 0.375, 0.0, 0.375, 0.0, 0.625, 0.0, 0.875, 0.75, 0.875, 0.75, 0.875, 0.75, 0.875, 0.75, 0.375, 0.0, 0.625, 0.0, 0.625, 0.0, 0.375, 0.0, 0.625, 0.0, 0.375, 0.0, 0.375, 0.0, 0.625, 0.0, 0.875, 0.75, 0.875, 0.75, 0.875, 0.75, 0.875, 0.75, 0.625, 0.0, 0.375, 0.0, 0.375, 0.0, 0.625, 0.0, 0.125, 0.75, 0.125, 0.75, 0.125, 0.75, 0.125, 0.75, 0.125, 0.75, 0.125, 0.75, 0.125, 0.75, 0.125, 0.75, 0.625, 0.0, 0.375, 0.0, 0.375, 0.0, 0.625, 0.0, 0.875, 0.75, 0.875, 0.75, 0.875, 0.75, 0.875, 0.75, 0.375, 0.0, 0.625, 0.0, 0.625, 0.0, 0.375, 0.0, 0.875, 0.75, 0.875, 0.75, 0.875, 0.75, 0.875, 0.75, 0.375, 0.0, 0.625, 0.0, 0.625, 0.0, 0.375, 0.0, 0.875, 0.75, 0.875, 0.75, 0.875, 0.75, 0.875, 0.75, 0.125, 0.75, 0.125, 0.75, 0.125, 0.75, 0.125, 0.75, 0.375, 0.0, 0.625, 0.0, 0.625, 0.0, 0.375, 0.0, 0.625, 0.0, 0.375, 0.0, 0.375, 0.0, 0.625, 0.0, 0.125, 0.75, 0.125, 0.75, 0.125, 0.75, 0.125, 0.75, 0.375, 0.0, 0.625, 0.0, 0.625, 0.0, 0.375, 0.0, 0.625, 0.0, 0.375, 0.0, 0.375, 0.0, 0.625, 0.0, 0.375, 0.0, 0.625, 0.0, 0.625, 0.0, 0.375, 0.0, 0.625, 0.0, 0.375, 0.0, 0.375, 0.0, 0.625, 0.0, 0.875, 0.75, 0.875, 0.75, 0.875, 0.75, 0.875, 0.75, 0.625, 0.0, 0.375, 0.0, 0.375, 0.0, 0.625, 0.0, 0.875, 0.75, 0.875, 0.75, 0.875, 0.75, 0.875, 0.75, 0.625, 0.0, 0.375, 0.0, 0.375, 0.0, 0.625, 0.0, 0.125, 0.75, 0.125, 0.75, 0.125, 0.75, 0.125, 0.75, 0.875, 0.75, 0.875, 0.75, 0.875, 0.75, 0.875, 0.75, 0.875, 0.75, 0.875, 0.75, 0.875, 0.75, 0.875, 0.75, 0.375, 0.0, 0.625, 0.0, 0.625, 0.0, 0.375, 0.0, 0.125, 0.75, 0.125, 0.75, 0.125, 0.75, 0.125, 0.75, 0.125, 0.75, 0.125, 0.75, 0.125, 0.75, 0.125, 0.75, 0.875, 0.75, 0.875, 0.75, 0.875, 0.75, 0.875, 0.75, 0.125, 0.75, 0.125, 0.75, 0.125, 0.75, 0.125, 0.75, 0.625, 0.0, 0.375, 0.0, 0.375, 0.0, 0.625, 0.0, 0.375, 0.0, 0.625, 0.0, 0.625, 0.0, 0.375, 0.0, 0.625, 0.0, 0.375, 0.0, 0.375, 0.0, 0.625, 0.0, 0.875, 0.75, 0.875, 0.75, 0.875, 0.75, 0.875, 0.75, 0.375, 0.0, 0.625, 0.0, 0.625, 0.0, 0.375, 0.0, 0.375, 0.0, 0.625, 0.0, 0.625, 0.0, 0.375, 0.0, 0.375, 0.0, 0.625, 0.0, 0.625, 0.0, 0.375, 0.0, 0.125, 0.75, 0.125, 0.75, 0.125, 0.75, 0.125, 0.75, 0.625, 0.0, 0.375, 0.0, 0.375, 0.0, 0.625, 0.0, 0.875, 0.75, 0.875, 0.75, 0.875, 0.75, 0.875, 0.75, 0.625, 0.0, 0.375, 0.0, 0.375, 0.0, 0.625, 0.0, 0.375, 0.0, 0.625, 0.0, 0.625, 0.0, 0.375, 0.0, 0.125, 0.75, 0.125, 0.75, 0.125, 0.75, 0.125, 0.75, 0.125, 0.75, 0.125, 0.75, 0.125, 0.75, 0.125, 0.75, 0.625, 0.0, 0.375, 0.0, 0.375, 0.0, 0.625, 0.0, 0.125, 0.75, 0.125, 0.75, 0.125, 0.75, 0.125, 0.75, 0.625, 0.0, 0.375, 0.0, 0.375, 0.0, 0.625, 0.0, 0.125, 0.75, 0.125, 0.75, 0.125, 0.75, 0.125, 0.75, 0.375, 0.0, 0.625, 0.0, 0.625, 0.0, 0.375, 0.0, 0.875, 0.75, 0.875, 0.75, 0.875, 0.75, 0.875, 0.75, 0.625, 0.0, 0.375, 0.0, 0.375, 0.0, 0.625, 0.0, 0.875, 0.75, 0.875, 0.75, 0.875, 0.75, 0.875, 0.75, 0.375, 0.0, 0.625, 0.0, 0.625, 0.0, 0.375, 0.0, 0.875, 0.75, 0.875, 0.75, 0.875, 0.75, 0.875, 0.75, 0.625, 0.0, 0.375, 0.0, 0.375, 0.0, 0.625, 0.0, 0.125, 0.75, 0.125, 0.75, 0.125, 0.75, 0.125, 0.75, 0.625, 0.0, 0.375, 0.0, 0.375, 0.0, 0.625, 0.0, 0.125, 0.75, 0.125, 0.75, 0.125, 0.75, 0.125, 0.75, 0.375, 0.0, 0.625, 0.0, 0.625, 0.0, 0.375, 0.0, 0.375, 0.0, 0.625, 0.0, 0.625, 0.0, 0.375, 0.0, 0.625, 0.0, 0.375, 0.0, 0.375, 0.0, 0.625, 0.0, 0.875, 0.75, 0.875, 0.75, 0.875, 0.75, 0.875, 0.75, 0.625, 0.0, 0.375, 0.0, 0.375, 0.0, 0.625, 0.0, 0.375, 0.0, 0.625, 0.0, 0.625, 0.0, 0.375, 0.0, 0.875, 0.75, 0.875, 0.75, 0.875, 0.75, 0.875, 0.75, 0.625, 0.0, 0.375, 0.0, 0.375, 0.0, 0.625, 0.0, 0.125, 0.75, 0.125, 0.75, 0.125, 0.75, 0.125, 0.75, 0.125, 0.75, 0.125, 0.75, 0.125, 0.75, 0.125, 0.75, 0.625, 0.0, 0.375, 0.0, 0.375, 0.0, 0.625, 0.0, 0.875, 0.75, 0.875, 0.75, 0.875, 0.75, 0.875, 0.75, 0.375, 0.0, 0.625, 0.0, 0.625, 0.0, 0.375, 0.0, 0.875, 0.75, 0.875, 0.75, 0.875, 0.75, 0.875, 0.75, 0.125, 0.75, 0.125, 0.75, 0.125, 0.75, 0.125, 0.75, 0.875, 0.75, 0.875, 0.75, 0.875, 0.75, 0.875, 0.75, 0.375, 0.0, 0.625, 0.0, 0.625, 0.0, 0.375, 0.0, 0.375, 0.0, 0.625, 0.0, 0.625, 0.0, 0.375, 0.0, 0.375, 0.0, 0.625, 0.0, 0.625, 0.0, 0.375, 0.0, 0.125, 0.75, 0.125, 0.75, 0.125, 0.75, 0.125, 0.75, 0.625, 0.0, 0.375, 0.0, 0.375, 0.0, 0.625, 0.0, 0.125, 0.75, 0.125, 0.75, 0.125, 0.75, 0.125, 0.75, 0.125, 0.75, 0.125, 0.75, 0.125, 0.75, 0.125, 0.75, 0.375, 0.0, 0.625, 0.0, 0.625, 0.0, 0.375, 0.0, 0.875, 0.75, 0.875, 0.75, 0.875, 0.75, 0.875, 0.75, 0.875, 0.75, 0.875, 0.75, 0.875, 0.75, 0.875, 0.75, 0.625, 0.0, 0.375, 0.0, 0.375, 0.0, 0.625, 0.0, 0.875, 0.75, 0.875, 0.75, 0.875, 0.75, 0.875, 0.75, 0.375, 0.0, 0.625, 0.0, 0.625, 0.0, 0.375, 0.0, 0.125, 0.75, 0.125, 0.75, 0.125, 0.75, 0.125, 0.75, 0.375, 0.0, 0.625, 0.0, 0.625, 0.0, 0.375, 0.0, 0.125, 0.75, 0.125, 0.75, 0.125, 0.75, 0.125, 0.75, 0.875, 0.75, 0.875, 0.75, 0.875, 0.75, 0.875, 0.75, 0.125, 0.75, 0.125, 0.75, 0.125, 0.75, 0.125, 0.75, 0.625, 0.0, 0.375, 0.0, 0.375, 0.0, 0.625, 0.0, 0.875, 0.75, 0.875, 0.75, 0.875, 0.75, 0.875, 0.75, 0.375, 0.0, 0.625, 0.0, 0.625, 0.0, 0.375, 0.0, 0.875, 0.75, 0.875, 0.75, 0.875, 0.75, 0.875, 0.75, 0.125, 0.75, 0.125, 0.75, 0.125, 0.75, 0.125, 0.75, 0.875, 0.75, 0.875, 0.75, 0.875, 0.75, 0.875, 0.75, 0.375, 0.0, 0.625, 0.0, 0.625, 0.0, 0.375, 0.0, 0.125, 0.75, 0.125, 0.75, 0.125, 0.75, 0.125, 0.75, 0.375, 0.0, 0.625, 0.0, 0.625, 0.0, 0.375, 0.0, 0.125, 0.75, 0.125, 0.75, 0.125, 0.75, 0.125, 0.75, 0.625, 0.0, 0.375, 0.0, 0.375, 0.0, 0.625, 0.0, 0.625, 0.0, 0.375, 0.0, 0.375, 0.0, 0.625, 0.0, 0.375, 0.0, 0.625, 0.0, 0.625, 0.0, 0.375, 0.0, 0.875, 0.75, 0.875, 0.75, 0.875, 0.75, 0.875, 0.75, 0.375, 0.0, 0.625, 0.0, 0.625, 0.0, 0.375, 0.0, 0.875, 0.75, 0.875, 0.75, 0.875, 0.75, 0.875, 0.75, 0.875, 0.75, 0.875, 0.75, 0.875, 0.75, 0.875, 0.75, 0.375, 0.0, 0.625, 0.0, 0.625, 0.0, 0.375, 0.0, 0.125, 0.75, 0.125, 0.75, 0.125, 0.75, 0.125, 0.75, 0.625, 0.0, 0.375, 0.0, 0.375, 0.0, 0.625, 0.0, 0.375, 0.0, 0.625, 0.0, 0.625, 0.0, 0.375, 0.0, 0.125, 0.75, 0.125, 0.75, 0.125, 0.75, 0.125, 0.75, 0.875, 0.75, 0.875, 0.75, 0.875, 0.75, 0.875, 0.75, 0.375, 0.0, 0.625, 0.0, 0.625, 0.0, 0.375, 0.0, 0.375, 0.0, 0.625, 0.0, 0.625, 0.0, 0.375, 0.0, 0.875, 0.75, 0.875, 0.75, 0.875, 0.75, 0.875, 0.75, 0.125, 0.75, 0.125, 0.75, 0.125, 0.75, 0.125, 0.75, 0.625, 0.0, 0.375, 0.0, 0.375, 0.0, 0.625, 0.0, 0.875, 0.75, 0.875, 0.75, 0.875, 0.75, 0.875, 0.75, 0.125, 0.75, 0.125, 0.75, 0.125, 0.75, 0.125, 0.75, 0.625, 0.0, 0.375, 0.0, 0.375, 0.0, 0.625, 0.0, 0.125, 0.75, 0.125, 0.75, 0.125, 0.75, 0.125, 0.75, 0.125, 0.75, 0.125, 0.75, 0.125, 0.75, 0.125, 0.75, 0.625, 0.0, 0.375, 0.0, 0.375, 0.0, 0.625, 0.0, 0.875, 0.75, 0.875, 0.75, 0.875, 0.75, 0.875, 0.75, 0.375, 0.0, 0.625, 0.0, 0.625, 0.0, 0.375, 0.0, 0.375, 0.0, 0.625, 0.0, 0.625, 0.0, 0.375, 0.0, 0.875, 0.75, 0.875, 0.75, 0.875, 0.75, 0.875, 0.75, 0.625, 0.0, 0.375, 0.0, 0.375, 0.0, 0.625, 0.0, 0.375, 0.0, 0.625, 0.0, 0.625, 0.0, 0.375, 0.0, 0.875, 0.75, 0.875, 0.75, 0.875, 0.75, 0.875, 0.75, 0.375, 0.0, 0.625, 0.0, 0.625, 0.0, 0.375, 0.0, 0.125, 0.75, 0.125, 0.75, 0.125, 0.75, 0.125, 0.75, 0.375, 0.0, 0.625, 0.0, 0.625, 0.0, 0.375, 0.0, 0.125, 0.75, 0.125, 0.75, 0.125, 0.75, 0.125, 0.75, 0.875, 0.75, 0.875, 0.75, 0.875, 0.75, 0.875, 0.75, 0.375, 0.0, 0.625, 0.0, 0.625, 0.0, 0.375, 0.0, 0.625, 0.0, 0.375, 0.0, 0.375, 0.0, 0.625, 0.0, 0.625, 0.0, 0.375, 0.0, 0.375, 0.0, 0.625, 0.0, 0.875, 0.75, 0.875, 0.75, 0.875, 0.75, 0.875, 0.75, 0.375, 0.0, 0.625, 0.0, 0.625, 0.0, 0.375, 0.0, 0.625, 0.0, 0.375, 0.0, 0.375, 0.0, 0.625, 0.0, 0.875, 0.75, 0.875, 0.75, 0.875, 0.75, 0.875, 0.75, 0.625, 0.0, 0.375, 0.0, 0.375, 0.0, 0.625, 0.0, 0.125, 0.75, 0.125, 0.75, 0.125, 0.75, 0.125, 0.75, 0.625, 0.0, 0.375, 0.0, 0.375, 0.0, 0.625, 0.0, 0.375, 0.0, 0.625, 0.0, 0.625, 0.0, 0.375, 0.0, 0.125, 0.75, 0.125, 0.75, 0.125, 0.75, 0.125, 0.75, 0.625, 0.0, 0.375, 0.0, 0.375, 0.0, 0.625, 0.0, 0.125, 0.75, 0.125, 0.75, 0.125, 0.75, 0.125, 0.75, 0.125, 0.75, 0.125, 0.75, 0.125, 0.75, 0.125, 0.75, 0.625, 0.0, 0.375, 0.0, 0.375, 0.0, 0.625, 0.0, 0.875, 0.75, 0.875, 0.75, 0.875, 0.75, 0.875, 0.75, 0.625, 0.0, 0.375, 0.0, 0.375, 0.0, 0.625, 0.0, 0.375, 0.0, 0.625, 0.0, 0.625, 0.0, 0.375, 0.0, 0.875, 0.75, 0.875, 0.75, 0.875, 0.75, 0.875, 0.75, 0.625, 0.0, 0.375, 0.0, 0.375, 0.0, 0.625, 0.0, 0.875, 0.75, 0.875, 0.75, 0.875, 0.75, 0.875, 0.75, 0.125, 0.75, 0.125, 0.75, 0.125, 0.75, 0.125, 0.75, 0.375, 0.0, 0.625, 0.0, 0.625, 0.0, 0.375, 0.0, 0.875, 0.75, 0.875, 0.75, 0.875, 0.75, 0.875, 0.75, 0.625, 0.0, 0.375, 0.0, 0.375, 0.0, 0.625, 0.0, 0.625, 0.0, 0.375, 0.0, 0.375, 0.0, 0.625, 0.0, 0.125, 0.75, 0.125, 0.75, 0.125, 0.75, 0.125, 0.75, 0.625, 0.0, 0.375, 0.0, 0.375, 0.0, 0.625, 0.0, 0.375, 0.0, 0.625, 0.0, 0.625, 0.0, 0.375, 0.0, 0.125, 0.75, 0.125, 0.75, 0.125, 0.75, 0.125, 0.75, 0.375, 0.0, 0.625, 0.0, 0.625, 0.0, 0.375, 0.0, 0.875, 0.75, 0.875, 0.75, 0.875, 0.75, 0.875, 0.75, 0.875, 0.75, 0.875, 0.75, 0.875, 0.75, 0.875, 0.75, 0.125, 0.75, 0.125, 0.75, 0.125, 0.75, 0.125, 0.75, 0.375, 0.0, 0.625, 0.0, 0.625, 0.0, 0.375, 0.0, 0.875, 0.75, 0.875, 0.75, 0.875, 0.75, 0.875, 0.75, 0.375, 0.0, 0.625, 0.0, 0.625, 0.0, 0.375, 0.0, 0.125, 0.75, 0.125, 0.75, 0.125, 0.75, 0.125, 0.75, 0.125, 0.75, 0.125, 0.75, 0.125, 0.75, 0.125, 0.75, 0.375, 0.0, 0.625, 0.0, 0.625, 0.0, 0.375, 0.0, 0.625, 0.0, 0.375, 0.0, 0.375, 0.0, 0.625, 0.0, 0.625, 0.0, 0.375, 0.0, 0.375, 0.0, 0.625, 0.0, 0.875, 0.75, 0.875, 0.75, 0.875, 0.75, 0.875, 0.75, 0.375, 0.0, 0.625, 0.0, 0.625, 0.0, 0.375, 0.0, 0.875, 0.75, 0.875, 0.75, 0.875, 0.75, 0.875, 0.75, 0.625, 0.0, 0.375, 0.0, 0.375, 0.0, 0.625, 0.0, 0.875, 0.75, 0.875, 0.75, 0.875, 0.75, 0.875, 0.75, 0.375, 0.0, 0.625, 0.0, 0.625, 0.0, 0.375, 0.0, 0.125, 0.75, 0.125, 0.75, 0.125, 0.75, 0.125, 0.75, 0.375, 0.0, 0.625, 0.0, 0.625, 0.0, 0.375, 0.0, 0.125, 0.75, 0.125, 0.75, 0.125, 0.75, 0.125, 0.75, 0.875, 0.75, 0.875, 0.75, 0.875, 0.75, 0.875, 0.75, 0.625, 0.0, 0.375, 0.0, 0.375, 0.0, 0.625, 0.0, 0.625, 0.0, 0.375, 0.0, 0.375, 0.0, 0.625, 0.0, 0.875, 0.75, 0.875, 0.75, 0.875, 0.75, 0.875, 0.75, 0.375, 0.0, 0.625, 0.0, 0.625, 0.0, 0.375, 0.0, 0.125, 0.75, 0.125, 0.75, 0.125, 0.75, 0.125, 0.75, 0.375, 0.0, 0.625, 0.0, 0.625, 0.0, 0.375, 0.0, 0.125, 0.75, 0.125, 0.75, 0.125, 0.75, 0.125, 0.75, 0.625, 0.0, 0.375, 0.0, 0.375, 0.0, 0.625, 0.0, 0.875, 0.75, 0.875, 0.75, 0.875, 0.75, 0.875, 0.75, 0.875, 0.75, 0.875, 0.75, 0.875, 0.75, 0.875, 0.75, 0.875, 0.75, 0.875, 0.75, 0.875, 0.75, 0.875, 0.75, 0.625, 0.0, 0.375, 0.0, 0.375, 0.0, 0.625, 0.0, 0.125, 0.75, 0.125, 0.75, 0.125, 0.75, 0.125, 0.75, 0.625, 0.0, 0.375, 0.0, 0.375, 0.0, 0.625, 0.0, 0.125, 0.75, 0.125, 0.75, 0.125, 0.75, 0.125, 0.75, 0.375, 0.0, 0.625, 0.0, 0.625, 0.0, 0.375, 0.0, 0.625, 0.0, 0.375, 0.0, 0.375, 0.0, 0.625, 0.0, 0.625, 0.0, 0.375, 0.0, 0.375, 0.0, 0.625, 0.0, 0.875, 0.75, 0.875, 0.75, 0.875, 0.75, 0.875, 0.75, 0.625, 0.0, 0.375, 0.0, 0.375, 0.0, 0.625, 0.0, 0.375, 0.0, 0.625, 0.0, 0.625, 0.0, 0.375, 0.0, 0.375, 0.0, 0.625, 0.0, 0.625, 0.0, 0.375, 0.0, 0.125, 0.75, 0.125, 0.75, 0.125, 0.75, 0.125, 0.75, 0.625, 0.0, 0.375, 0.0, 0.375, 0.0, 0.625, 0.0, 0.375, 0.0, 0.625, 0.0, 0.625, 0.0, 0.375, 0.0, 0.875, 0.75, 0.875, 0.75, 0.875, 0.75, 0.875, 0.75, 0.375, 0.0, 0.625, 0.0, 0.625, 0.0, 0.375, 0.0, 0.125, 0.75, 0.125, 0.75, 0.125, 0.75, 0.125, 0.75, 0.625, 0.0, 0.375, 0.0, 0.375, 0.0, 0.625, 0.0, 0.125, 0.75, 0.125, 0.75, 0.125, 0.75, 0.125, 0.75, 0.625, 0.0, 0.375, 0.0, 0.375, 0.0, 0.625, 0.0, 0.875, 0.75, 0.875, 0.75, 0.875, 0.75, 0.875, 0.75, 0.875, 0.75, 0.875, 0.75, 0.875, 0.75, 0.875, 0.75, 0.375, 0.0, 0.625, 0.0, 0.625, 0.0, 0.375, 0.0, 0.125, 0.75, 0.125, 0.75, 0.125, 0.75, 0.125, 0.75, 0.625, 0.0, 0.375, 0.0, 0.375, 0.0, 0.625, 0.0, 0.125, 0.75, 0.125, 0.75, 0.125, 0.75, 0.125, 0.75, 0.625, 0.0, 0.375, 0.0, 0.375, 0.0, 0.625, 0.0, 0.125, 0.75, 0.125, 0.75, 0.125, 0.75, 0.125, 0.75, 0.375, 0.0, 0.625, 0.0, 0.625, 0.0, 0.375, 0.0, 0.875, 0.75, 0.875, 0.75, 0.875, 0.75, 0.875, 0.75, 0.375, 0.0, 0.625, 0.0, 0.625, 0.0, 0.375, 0.0, 0.875, 0.75, 0.875, 0.75, 0.875, 0.75, 0.875, 0.75, 0.625, 0.0, 0.375, 0.0, 0.375, 0.0, 0.625, 0.0, 0.625, 0.0, 0.375, 0.0, 0.375, 0.0, 0.625, 0.0, 0.375, 0.0, 0.625, 0.0, 0.625, 0.0, 0.375, 0.0, 0.125, 0.75, 0.125, 0.75, 0.125, 0.75, 0.125, 0.75, 0.375, 0.0, 0.625, 0.0, 0.625, 0.0, 0.375, 0.0, 0.125, 0.75, 0.125, 0.75, 0.125, 0.75, 0.125, 0.75, 0.125, 0.75, 0.125, 0.75, 0.125, 0.75, 0.125, 0.75, 0.375, 0.0, 0.625, 0.0, 0.625, 0.0, 0.375, 0.0, 0.875, 0.75, 0.875, 0.75, 0.875, 0.75, 0.875, 0.75, 0.125, 0.75, 0.125, 0.75, 0.125, 0.75, 0.125, 0.75, 0.375, 0.0, 0.625, 0.0, 0.625, 0.0, 0.375, 0.0, 0.875, 0.75, 0.875, 0.75, 0.875, 0.75, 0.875, 0.75, 0.375, 0.0, 0.625, 0.0, 0.625, 0.0, 0.375, 0.0, 0.625, 0.0, 0.375, 0.0, 0.375, 0.0, 0.625, 0.0, 0.875, 0.75, 0.875, 0.75, 0.875, 0.75, 0.875, 0.75, 0.125, 0.75, 0.125, 0.75, 0.125, 0.75, 0.125, 0.75, 0.625, 0.0, 0.375, 0.0, 0.375, 0.0, 0.625, 0.0, 0.375, 0.0, 0.625, 0.0, 0.625, 0.0, 0.375, 0.0, 0.125, 0.75, 0.125, 0.75, 0.125, 0.75, 0.125, 0.75, 0.875, 0.75, 0.875, 0.75, 0.875, 0.75, 0.875, 0.75, 0.375, 0.0, 0.625, 0.0, 0.625, 0.0, 0.375, 0.0, 0.625, 0.0, 0.375, 0.0, 0.375, 0.0, 0.625, 0.0, 0.875, 0.75, 0.875, 0.75, 0.875, 0.75, 0.875, 0.75, 0.375, 0.0, 0.625, 0.0, 0.625, 0.0, 0.375, 0.0, 0.125, 0.75, 0.125, 0.75, 0.125, 0.75, 0.125, 0.75, 0.625, 0.0, 0.375, 0.0, 0.375, 0.0, 0.625, 0.0, 0.125, 0.75, 0.125, 0.75, 0.125, 0.75, 0.125, 0.75, 0.625, 0.0, 0.375, 0.0, 0.375, 0.0, 0.625, 0.0, 0.875, 0.75, 0.875, 0.75, 0.875, 0.75, 0.875, 0.75, 0.875, 0.75, 0.875, 0.75, 0.875, 0.75, 0.875, 0.75, 0.625, 0.0, 0.375, 0.0, 0.375, 0.0, 0.625, 0.0, 0.125, 0.75, 0.125, 0.75, 0.125, 0.75, 0.125, 0.75, 0.875, 0.75, 0.875, 0.75, 0.875, 0.75, 0.875, 0.75, 0.625, 0.0, 0.375, 0.0, 0.375, 0.0, 0.625, 0.0, 0.375, 0.0, 0.625, 0.0, 0.625, 0.0, 0.375, 0.0, 0.125, 0.75, 0.125, 0.75, 0.125, 0.75, 0.125, 0.75, 0.125, 0.75, 0.125, 0.75, 0.125, 0.75, 0.125, 0.75, 0.375, 0.0, 0.625, 0.0, 0.625, 0.0, 0.375, 0.0, 0.875, 0.75, 0.875, 0.75, 0.875, 0.75, 0.875, 0.75, 0.625, 0.0, 0.375, 0.0, 0.375, 0.0, 0.625, 0.0, 0.375, 0.0, 0.625, 0.0, 0.625, 0.0, 0.375, 0.0, 0.875, 0.75, 0.875, 0.75, 0.875, 0.75, 0.875, 0.75, 0.625, 0.0, 0.375, 0.0, 0.375, 0.0, 0.625, 0.0, 0.125, 0.75, 0.125, 0.75, 0.125, 0.75, 0.125, 0.75, 0.875, 0.75, 0.875, 0.75, 0.875, 0.75, 0.875, 0.75, 0.625, 0.0, 0.375, 0.0, 0.375, 0.0, 0.625, 0.0, 0.375, 0.0, 0.625, 0.0, 0.625, 0.0, 0.375, 0.0, 0.125, 0.75, 0.125, 0.75, 0.125, 0.75, 0.125, 0.75, 0.375, 0.0, 0.625, 0.0, 0.625, 0.0, 0.375, 0.0, 0.125, 0.75, 0.125, 0.75, 0.125, 0.75, 0.125, 0.75, 0.625, 0.0, 0.375, 0.0, 0.375, 0.0, 0.625, 0.0, 0.125, 0.75, 0.125, 0.75, 0.125, 0.75, 0.125, 0.75, 0.875, 0.75, 0.875, 0.75, 0.875, 0.75, 0.875, 0.75, 0.625, 0.0, 0.375, 0.0, 0.375, 0.0, 0.625, 0.0, 0.375, 0.0, 0.625, 0.0, 0.625, 0.0, 0.375, 0.0, 0.875, 0.75, 0.875, 0.75, 0.875, 0.75, 0.875, 0.75, 0.375, 0.0, 0.625, 0.0, 0.625, 0.0, 0.375, 0.0, 0.625, 0.0, 0.375, 0.0, 0.375, 0.0, 0.625, 0.0, 0.875, 0.75, 0.875, 0.75, 0.875, 0.75, 0.875, 0.75, 0.125, 0.75, 0.125, 0.75, 0.125, 0.75, 0.125, 0.75, 0.625, 0.0, 0.375, 0.0, 0.375, 0.0, 0.625, 0.0, 0.625, 0.0, 0.375, 0.0, 0.375, 0.0, 0.625, 0.0, 0.125, 0.75, 0.125, 0.75, 0.125, 0.75, 0.125, 0.75, 0.375, 0.0, 0.625, 0.0, 0.625, 0.0, 0.375, 0.0, 0.875, 0.75, 0.875, 0.75, 0.875, 0.75, 0.875, 0.75, 0.875, 0.75, 0.875, 0.75, 0.875, 0.75, 0.875, 0.75, 0.875, 0.75, 0.875, 0.75, 0.875, 0.75, 0.875, 0.75, 0.125, 0.75, 0.125, 0.75, 0.625, 0.0, 0.875, 0.75, 0.125, 0.75, 0.125, 0.75, 0.125, 0.75, 0.125, 0.75, 0.625, 0.0, 0.375, 0.0, 0.375, 0.0, 0.625, 0.0, 0.0, 0.0, 0.0, 0.0, 0.0, 0.0, 0.0, 0.0, 0.125, 0.75, 0.125, 0.75, 0.125, 0.75, 0.125, 0.75, 0.375, 0.0, 0.625, 0.0, 0.625, 0.0, 0.375, 0.0, 0.375, 0.0, 0.625, 0.0, 0.625, 0.0, 0.375, 0.0, 0.375, 0.0, 0.625, 0.0, 0.625, 0.0, 0.375, 0.0, 0.875, 0.75, 0.875, 0.75, 0.875, 0.75, 0.875, 0.75, 0.875, 0.75, 0.875, 0.75, 0.875, 0.75, 0.875, 0.75, 0.375, 0.0, 0.625, 0.0, 0.625, 0.0, 0.375, 0.0, 0.0, 0.0, 0.0, 0.0, 0.0, 0.0, 0.0, 0.0, 0.0, 0.0, 0.0, 0.0, 0.0, 0.0, 0.0, 0.0, 0.125, 0.75, 0.125, 0.75, 0.125, 0.75, 0.125, 0.75, 0.375, 0.0, 0.625, 0.0, 0.625, 0.0, 0.375, 0.0, 0.875, 0.75, 0.875, 0.75, 0.875, 0.75, 0.875, 0.75, 0.125, 0.75, 0.125, 0.75, 0.125, 0.75, 0.125, 0.75, 0.625, 0.0, 0.375, 0.0, 0.375, 0.0, 0.625, 0.0, 0.875, 0.75, 0.875, 0.75, 0.875, 0.75, 0.875, 0.75, 0.375, 0.0, 0.625, 0.0, 0.625, 0.0, 0.375, 0.0, 0.375, 0.0, 0.625, 0.0, 0.625, 0.0, 0.375, 0.0, 0.125, 0.75, 0.125, 0.75, 0.125, 0.75, 0.125, 0.75, 0.875, 0.75, 0.875, 0.75, 0.875, 0.75, 0.875, 0.75, 0.625, 0.0, 0.375, 0.0, 0.375, 0.0, 0.625, 0.0, 0.125, 0.75, 0.125, 0.75, 0.125, 0.75, 0.125, 0.75, 0.375, 0.0, 0.625, 0.0, 0.625, 0.0, 0.375, 0.0, 0.625, 0.0, 0.375, 0.0, 0.375, 0.0, 0.625, 0.0, 0.375, 0.0, 0.625, 0.0, 0.625, 0.0, 0.375, 0.0, 0.125, 0.75, 0.125, 0.75, 0.125, 0.75, 0.125, 0.75, 0.625, 0.0, 0.375, 0.0, 0.375, 0.0, 0.625, 0.0, 0.875, 0.75, 0.875, 0.75, 0.875, 0.75, 0.875, 0.75, 0.625, 0.0, 0.375, 0.0, 0.375, 0.0, 0.625, 0.0, 0.125, 0.75, 0.125, 0.75, 0.125, 0.75, 0.125, 0.75, 0.375, 0.0, 0.625, 0.0, 0.625, 0.0, 0.375, 0.0, 0.875, 0.75, 0.875, 0.75, 0.875, 0.75, 0.875, 0.75, 0.125, 0.75, 0.125, 0.75, 0.125, 0.75, 0.125, 0.75, 0.625, 0.0, 0.375, 0.0, 0.375, 0.0, 0.625, 0.0, 0.125, 0.75, 0.125, 0.75, 0.125, 0.75, 0.125, 0.75, 0.875, 0.75, 0.875, 0.75, 0.875, 0.75, 0.875, 0.75, 0.625, 0.0, 0.375, 0.0, 0.375, 0.0, 0.625, 0.0, 0.375, 0.0, 0.625, 0.0, 0.625, 0.0, 0.375, 0.0, 0.875, 0.75, 0.875, 0.75, 0.875, 0.75, 0.875, 0.75, 0.875, 0.75, 0.875, 0.75, 0.875, 0.75, 0.875, 0.75, 0.875, 0.75, 0.875, 0.75, 0.875, 0.75, 0.875, 0.75, 0.125, 0.75, 0.125, 0.75, 0.125, 0.75, 0.125, 0.75, 0.625, 0.0, 0.375, 0.0, 0.375, 0.0, 0.625, 0.0, 0.875, 0.75, 0.875, 0.75, 0.875, 0.75, 0.875, 0.75, 0.125, 0.75, 0.125, 0.75, 0.125, 0.75, 0.125, 0.75, 0.125, 0.75, 0.125, 0.75, 0.125, 0.75, 0.125, 0.75, 0.125, 0.75, 0.125, 0.75, 0.125, 0.75, 0.125, 0.75, 0.625, 0.0, 0.375, 0.0, 0.375, 0.0, 0.625, 0.0, 0.375, 0.0, 0.625, 0.0, 0.625, 0.0, 0.375, 0.0, 0.375, 0.0, 0.625, 0.0, 0.625, 0.0, 0.375, 0.0, 0.875, 0.75, 0.875, 0.75, 0.875, 0.75, 0.875, 0.75, 0.625, 0.0, 0.375, 0.0, 0.375, 0.0, 0.625, 0.0, 0.375, 0.0, 0.625, 0.0, 0.625, 0.0, 0.375, 0.0, 0.625, 0.0, 0.375, 0.0, 0.375, 0.0, 0.625, 0.0, 0.875, 0.75, 0.875, 0.75, 0.875, 0.75, 0.875, 0.75, 0.375, 0.0, 0.625, 0.0, 0.625, 0.0, 0.375, 0.0, 0.625, 0.0, 0.375, 0.0, 0.375, 0.0, 0.625, 0.0, 0.125, 0.75, 0.125, 0.75, 0.125, 0.75, 0.125, 0.75, 0.375, 0.0, 0.625, 0.0, 0.625, 0.0, 0.375, 0.0, 0.875, 0.75, 0.875, 0.75, 0.875, 0.75, 0.875, 0.75, 0.375, 0.0, 0.625, 0.0, 0.625, 0.0, 0.375, 0.0, 0.875, 0.75, 0.875, 0.75, 0.875, 0.75, 0.875, 0.75, 0.125, 0.75, 0.125, 0.75, 0.125, 0.75, 0.125, 0.75, 0.625, 0.0, 0.375, 0.0, 0.375, 0.0, 0.625, 0.0, 0.625, 0.0, 0.375, 0.0, 0.375, 0.0, 0.625, 0.0, 0.875, 0.75, 0.875, 0.75, 0.875, 0.75, 0.875, 0.75, 0.625, 0.0, 0.375, 0.0, 0.375, 0.0, 0.625, 0.0, 0.125, 0.75, 0.125, 0.75, 0.125, 0.75, 0.125, 0.75, 0.125, 0.75, 0.125, 0.75, 0.125, 0.75, 0.125, 0.75, 0.625, 0.0, 0.375, 0.0, 0.375, 0.0, 0.625, 0.0, 0.375, 0.0, 0.625, 0.0, 0.625, 0.0, 0.375, 0.0, 0.125, 0.75, 0.125, 0.75, 0.125, 0.75, 0.125, 0.75, 0.875, 0.75, 0.875, 0.75, 0.875, 0.75, 0.875, 0.75, 0.375, 0.0, 0.625, 0.0, 0.625, 0.0, 0.375, 0.0, 0.875, 0.75, 0.875, 0.75, 0.875, 0.75, 0.875, 0.75, 0.625, 0.0, 0.375, 0.0, 0.375, 0.0, 0.625, 0.0, 0.125, 0.75, 0.125, 0.75, 0.125, 0.75, 0.125, 0.75, 0.625, 0.0, 0.375, 0.0, 0.375, 0.0, 0.625, 0.0, 0.125, 0.75, 0.125, 0.75, 0.125, 0.75, 0.125, 0.75, 0.375, 0.0, 0.625, 0.0, 0.625, 0.0, 0.375, 0.0, 0.375, 0.0, 0.625, 0.0, 0.625, 0.0, 0.375, 0.0, 0.625, 0.0, 0.375, 0.0, 0.375, 0.0, 0.625, 0.0, 0.875, 0.75, 0.875, 0.75, 0.875, 0.75, 0.875, 0.75, 0.625, 0.0, 0.375, 0.0, 0.375, 0.0, 0.625, 0.0, 0.375, 0.0, 0.625, 0.0, 0.625, 0.0, 0.375, 0.0, 0.375, 0.0, 0.625, 0.0, 0.625, 0.0, 0.375, 0.0, 0.875, 0.75, 0.875, 0.75, 0.875, 0.75, 0.875, 0.75, 0.125, 0.75, 0.125, 0.75, 0.125, 0.75, 0.125, 0.75, 0.375, 0.0, 0.625, 0.0, 0.625, 0.0, 0.375, 0.0, 0.875, 0.75, 0.875, 0.75, 0.875, 0.75, 0.875, 0.75, 0.125, 0.75, 0.125, 0.75, 0.125, 0.75, 0.125, 0.75, 0.625, 0.0, 0.375, 0.0, 0.375, 0.0, 0.625, 0.0, 0.625, 0.0, 0.375, 0.0, 0.375, 0.0, 0.625, 0.0, 0.875, 0.75, 0.875, 0.75, 0.875, 0.75, 0.875, 0.75, 0.375, 0.0, 0.625, 0.0, 0.625, 0.0, 0.375, 0.0, 0.125, 0.75, 0.125, 0.75, 0.125, 0.75, 0.125, 0.75, 0.875, 0.75, 0.875, 0.75, 0.875, 0.75, 0.875, 0.75, 0.875, 0.75, 0.875, 0.75, 0.875, 0.75, 0.875, 0.75, 0.375, 0.0, 0.625, 0.0, 0.625, 0.0, 0.375, 0.0, 0.125, 0.75, 0.125, 0.75, 0.125, 0.75, 0.125, 0.75, 0.625, 0.0, 0.375, 0.0, 0.375, 0.0, 0.625, 0.0, 0.125, 0.75, 0.125, 0.75, 0.125, 0.75, 0.125, 0.75, 0.875, 0.75, 0.875, 0.75, 0.875, 0.75, 0.875, 0.75, 0.375, 0.0, 0.625, 0.0, 0.625, 0.0, 0.375, 0.0, 0.625, 0.0, 0.375, 0.0, 0.375, 0.0, 0.625, 0.0, 0.375, 0.0, 0.625, 0.0, 0.625, 0.0, 0.375, 0.0, 0.125, 0.75, 0.125, 0.75, 0.125, 0.75, 0.125, 0.75, 0.625, 0.0, 0.375, 0.0, 0.375, 0.0, 0.625, 0.0, 0.375, 0.0, 0.625, 0.0, 0.625, 0.0, 0.375, 0.0, 0.875, 0.75, 0.875, 0.75, 0.875, 0.75, 0.875, 0.75, 0.375, 0.0, 0.625, 0.0, 0.625, 0.0, 0.375, 0.0, 0.125, 0.75, 0.125, 0.75, 0.125, 0.75, 0.125, 0.75, 0.625, 0.0, 0.375, 0.0, 0.375, 0.0, 0.625, 0.0, 0.125, 0.75, 0.125, 0.75, 0.125, 0.75, 0.125, 0.75, 0.875, 0.75, 0.875, 0.75, 0.875, 0.75, 0.875, 0.75, 0.375, 0.0, 0.625, 0.0, 0.625, 0.0, 0.375, 0.0, 0.625, 0.0, 0.375, 0.0, 0.375, 0.0, 0.625, 0.0, 0.125, 0.75, 0.125, 0.75, 0.125, 0.75, 0.125, 0.75, 0.625, 0.0, 0.375, 0.0, 0.375, 0.0, 0.625, 0.0, 0.875, 0.75, 0.875, 0.75, 0.875, 0.75, 0.875, 0.75, 0.375, 0.0, 0.625, 0.0, 0.625, 0.0, 0.375, 0.0, 0.875, 0.75, 0.875, 0.75, 0.875, 0.75, 0.875, 0.75, 0.375, 0.0, 0.625, 0.0, 0.625, 0.0, 0.375, 0.0, 0.125, 0.75, 0.125, 0.75, 0.125, 0.75, 0.125, 0.75, 0.625, 0.0, 0.375, 0.0, 0.375, 0.0, 0.625, 0.0, 0.125, 0.75, 0.125, 0.75, 0.125, 0.75, 0.125, 0.75, 0.875, 0.75, 0.875, 0.75, 0.875, 0.75, 0.875, 0.75, 0.375, 0.0, 0.625, 0.0, 0.625, 0.0, 0.375, 0.0, 0.625, 0.0, 0.375, 0.0, 0.375, 0.0, 0.625, 0.0, 0.125, 0.75, 0.125, 0.75, 0.125, 0.75, 0.125, 0.75, 0.625, 0.0, 0.375, 0.0, 0.375, 0.0, 0.625, 0.0, 0.875, 0.75, 0.875, 0.75, 0.875, 0.75, 0.875, 0.75, 0.375, 0.0, 0.625, 0.0, 0.625, 0.0, 0.375, 0.0, 0.875, 0.75, 0.875, 0.75, 0.875, 0.75, 0.875, 0.75, 0.375, 0.0, 0.625, 0.0, 0.625, 0.0, 0.375, 0.0, 0.125, 0.75, 0.125, 0.75, 0.125, 0.75, 0.125, 0.75, 0.625, 0.0, 0.375, 0.0, 0.375, 0.0, 0.625, 0.0, 0.125, 0.75, 0.125, 0.75, 0.125, 0.75, 0.125, 0.75, 0.875, 0.75, 0.875, 0.75, 0.875, 0.75, 0.875, 0.75, 0.375, 0.0, 0.625, 0.0, 0.625, 0.0, 0.375, 0.0, 0.875, 0.75, 0.875, 0.75, 0.875, 0.75, 0.875, 0.75, 0.125, 0.75, 0.125, 0.75, 0.125, 0.75, 0.125, 0.75, 0.625, 0.0, 0.375, 0.0, 0.375, 0.0, 0.625, 0.0, 0.875, 0.75, 0.875, 0.75, 0.875, 0.75, 0.875, 0.75, 0.375, 0.0, 0.625, 0.0, 0.625, 0.0, 0.375, 0.0, 0.375, 0.0, 0.625, 0.0, 0.625, 0.0, 0.375, 0.0, 0.125, 0.75, 0.125, 0.75, 0.125, 0.75, 0.125, 0.75, 0.875, 0.75, 0.875, 0.75, 0.875, 0.75, 0.875, 0.75, 0.625, 0.0, 0.375, 0.0, 0.375, 0.0, 0.625, 0.0, 0.125, 0.75, 0.125, 0.75, 0.125, 0.75, 0.125, 0.75, 0.375, 0.0, 0.625, 0.0, 0.625, 0.0, 0.375, 0.0, 0.625, 0.0, 0.375, 0.0, 0.375, 0.0, 0.625, 0.0, 0.375, 0.0, 0.625, 0.0, 0.625, 0.0, 0.375, 0.0, 0.125, 0.75, 0.125, 0.75, 0.125, 0.75, 0.125, 0.75, 0.625, 0.0, 0.375, 0.0, 0.375, 0.0, 0.625, 0.0, 0.875, 0.75, 0.875, 0.75, 0.875, 0.75, 0.875, 0.75, 0.375, 0.0, 0.625, 0.0, 0.625, 0.0, 0.375, 0.0, 0.125, 0.75, 0.125, 0.75, 0.125, 0.75, 0.125, 0.75, 0.875, 0.75, 0.875, 0.75, 0.875, 0.75, 0.875, 0.75, 0.875, 0.75, 0.875, 0.75, 0.875, 0.75, 0.875, 0.75, 0.625, 0.0, 0.375, 0.0, 0.375, 0.0, 0.625, 0.0, 0.375, 0.0, 0.625, 0.0, 0.625, 0.0, 0.375, 0.0, 0.625, 0.0, 0.375, 0.0, 0.375, 0.0, 0.625, 0.0, 0.125, 0.75, 0.125, 0.75, 0.125, 0.75, 0.125, 0.75, 0.375, 0.0, 0.625, 0.0, 0.625, 0.0, 0.375, 0.0, 0.125, 0.75, 0.125, 0.75, 0.125, 0.75, 0.125, 0.75, 0.625, 0.0, 0.375, 0.0, 0.375, 0.0, 0.625, 0.0, 0.875, 0.75, 0.875, 0.75, 0.875, 0.75, 0.875, 0.75, 0.125, 0.75, 0.125, 0.75, 0.125, 0.75, 0.125, 0.75, 0.125, 0.75, 0.125, 0.75, 0.125, 0.75, 0.125, 0.75, 0.875, 0.75, 0.875, 0.75, 0.875, 0.75, 0.875, 0.75, 0.875, 0.75, 0.875, 0.75, 0.875, 0.75, 0.875, 0.75, 0.625, 0.0, 0.375, 0.0, 0.375, 0.0, 0.625, 0.0, 0.375, 0.0, 0.625, 0.0, 0.625, 0.0, 0.375, 0.0, 0.625, 0.0, 0.375, 0.0, 0.375, 0.0, 0.625, 0.0, 0.125, 0.75, 0.125, 0.75, 0.125, 0.75, 0.125, 0.75, 0.375, 0.0, 0.625, 0.0, 0.625, 0.0, 0.375, 0.0, 0.625, 0.0, 0.375, 0.0, 0.375, 0.0, 0.625, 0.0, 0.875, 0.75, 0.875, 0.75, 0.875, 0.75, 0.875, 0.75, 0.375, 0.0, 0.625, 0.0, 0.625, 0.0, 0.375, 0.0, 0.625, 0.0, 0.375, 0.0, 0.375, 0.0, 0.625, 0.0, 0.125, 0.75, 0.125, 0.75, 0.125, 0.75, 0.125, 0.75, 0.875, 0.75, 0.875, 0.75, 0.875, 0.75, 0.875, 0.75, 0.875, 0.75, 0.875, 0.75, 0.875, 0.75, 0.875, 0.75, 0.625, 0.0, 0.375, 0.0, 0.375, 0.0, 0.625, 0.0, 0.375, 0.0, 0.625, 0.0, 0.625, 0.0, 0.375, 0.0, 0.625, 0.0, 0.375, 0.0, 0.375, 0.0, 0.625, 0.0, 0.125, 0.75, 0.125, 0.75, 0.125, 0.75, 0.125, 0.75, 0.375, 0.0, 0.625, 0.0, 0.625, 0.0, 0.375, 0.0, 0.875, 0.75, 0.875, 0.75, 0.875, 0.75, 0.875, 0.75, 0.375, 0.0, 0.625, 0.0, 0.625, 0.0, 0.375, 0.0, 0.125, 0.75, 0.125, 0.75, 0.125, 0.75, 0.125, 0.75, 0.625, 0.0, 0.375, 0.0, 0.375, 0.0, 0.625, 0.0, 0.125, 0.75, 0.125, 0.75, 0.125, 0.75, 0.125, 0.75, 0.875, 0.75, 0.875, 0.75, 0.875, 0.75, 0.875, 0.75, 0.875, 0.75, 0.875, 0.75, 0.875, 0.75, 0.875, 0.75, 0.125, 0.75, 0.125, 0.75, 0.125, 0.75, 0.125, 0.75, 0.375, 0.0, 0.625, 0.0, 0.625, 0.0, 0.375, 0.0, 0.625, 0.0, 0.375, 0.0, 0.375, 0.0, 0.625, 0.0, 0.125, 0.75, 0.125, 0.75, 0.125, 0.75, 0.125, 0.75, 0.125, 0.75, 0.125, 0.75, 0.125, 0.75, 0.125, 0.75, 0.375, 0.0, 0.625, 0.0, 0.625, 0.0, 0.375, 0.0, 0.875, 0.75, 0.875, 0.75, 0.875, 0.75, 0.875, 0.75, 0.375, 0.0, 0.625, 0.0, 0.625, 0.0, 0.375, 0.0, 0.875, 0.75, 0.875, 0.75, 0.875, 0.75, 0.875, 0.75, 0.625, 0.0, 0.375, 0.0, 0.375, 0.0, 0.625, 0.0, 0.875, 0.75, 0.875, 0.75, 0.875, 0.75, 0.875, 0.75, 0.375, 0.0, 0.625, 0.0, 0.625, 0.0, 0.375, 0.0, 0.125, 0.75, 0.125, 0.75, 0.125, 0.75, 0.125, 0.75, 0.375, 0.0, 0.625, 0.0, 0.625, 0.0, 0.375, 0.0, 0.125, 0.75, 0.125, 0.75, 0.125, 0.75, 0.125, 0.75, 0.875, 0.75, 0.875, 0.75, 0.875, 0.75, 0.875, 0.75, 0.625, 0.0, 0.375, 0.0, 0.375, 0.0, 0.625, 0.0, 0.625, 0.0, 0.375, 0.0, 0.375, 0.0, 0.625, 0.0, 0.875, 0.75, 0.875, 0.75, 0.875, 0.75, 0.875, 0.75, 0.375, 0.0, 0.625, 0.0, 0.625, 0.0, 0.375, 0.0, 0.625, 0.0, 0.375, 0.0, 0.375, 0.0, 0.625, 0.0, 0.875, 0.75, 0.875, 0.75, 0.875, 0.75, 0.875, 0.75, 0.375, 0.0, 0.625, 0.0, 0.625, 0.0, 0.375, 0.0, 0.125, 0.75, 0.125, 0.75, 0.125, 0.75, 0.125, 0.75, 0.625, 0.0, 0.375, 0.0, 0.375, 0.0, 0.625, 0.0, 0.125, 0.75, 0.125, 0.75, 0.125, 0.75, 0.125, 0.75, 0.375, 0.0, 0.625, 0.0, 0.625, 0.0, 0.375, 0.0, 0.875, 0.75, 0.875, 0.75, 0.875, 0.75, 0.875, 0.75, 0.125, 0.75, 0.125, 0.75, 0.125, 0.75, 0.125, 0.75, 0.375, 0.0, 0.625, 0.0, 0.625, 0.0, 0.375, 0.0, 0.125, 0.75, 0.125, 0.75, 0.125, 0.75, 0.125, 0.75, 0.625, 0.0, 0.375, 0.0, 0.375, 0.0, 0.625, 0.0, 0.375, 0.0, 0.625, 0.0, 0.625, 0.0, 0.375, 0.0, 0.625, 0.0, 0.375, 0.0, 0.375, 0.0, 0.625, 0.0, 0.875, 0.75, 0.875, 0.75, 0.875, 0.75, 0.875, 0.75, 0.375, 0.0, 0.625, 0.0, 0.625, 0.0, 0.375, 0.0, 0.875, 0.75, 0.875, 0.75, 0.875, 0.75, 0.875, 0.75, 0.875, 0.75, 0.875, 0.75, 0.875, 0.75, 0.875, 0.75, 0.625, 0.0, 0.375, 0.0, 0.375, 0.0, 0.625, 0.0, 0.125, 0.75, 0.125, 0.75, 0.125, 0.75, 0.125, 0.75, 0.125, 0.75, 0.125, 0.75, 0.125, 0.75, 0.125, 0.75, 0.625, 0.0, 0.375, 0.0, 0.375, 0.0, 0.625, 0.0, 0.125, 0.75, 0.125, 0.75, 0.125, 0.75, 0.125, 0.75, 0.125, 0.75, 0.125, 0.75, 0.125, 0.75, 0.125, 0.75, 0.625, 0.0, 0.375, 0.0, 0.375, 0.0, 0.625, 0.0, 0.375, 0.0, 0.625, 0.0, 0.625, 0.0, 0.375, 0.0, 0.875, 0.75, 0.875, 0.75, 0.875, 0.75, 0.875, 0.75, 0.625, 0.0, 0.375, 0.0, 0.375, 0.0, 0.625, 0.0, 0.375, 0.0, 0.625, 0.0, 0.625, 0.0, 0.375, 0.0, 0.875, 0.75, 0.875, 0.75, 0.875, 0.75, 0.875, 0.75, 0.625, 0.0, 0.375, 0.0, 0.375, 0.0, 0.625, 0.0, 0.375, 0.0, 0.625, 0.0, 0.625, 0.0, 0.375, 0.0, 0.625, 0.0, 0.375, 0.0, 0.375, 0.0, 0.625, 0.0, 0.875, 0.75, 0.875, 0.75, 0.875, 0.75, 0.875, 0.75, 0.125, 0.75, 0.125, 0.75, 0.125, 0.75, 0.125, 0.75, 0.625, 0.0, 0.375, 0.0, 0.375, 0.0, 0.625, 0.0, 0.375, 0.0, 0.625, 0.0, 0.625, 0.0, 0.375, 0.0, 0.875, 0.75, 0.875, 0.75, 0.875, 0.75, 0.875, 0.75, 0.375, 0.0, 0.625, 0.0, 0.625, 0.0, 0.375, 0.0, 0.125, 0.75, 0.125, 0.75, 0.125, 0.75, 0.125, 0.75, 0.625, 0.0, 0.375, 0.0, 0.375, 0.0, 0.625, 0.0, 0.125, 0.75, 0.125, 0.75, 0.125, 0.75, 0.125, 0.75, 0.625, 0.0, 0.375, 0.0, 0.375, 0.0, 0.625, 0.0, 0.875, 0.75, 0.875, 0.75, 0.875, 0.75, 0.875, 0.75, 0.375, 0.0, 0.625, 0.0, 0.625, 0.25, 0.375, 0.25, 0.375, 0.25, 0.625, 0.25, 0.625, 0.5, 0.375, 0.5, 0.375, 0.5, 0.625, 0.5, 0.625, 0.75, 0.375, 0.75, 0.375, 0.75, 0.625, 0.75, 0.625, 1.0, 0.375, 1.0, 0.125, 0.5, 0.375, 0.5, 0.375, 0.75, 0.125, 0.75, 0.625, 0.5, 0.875, 0.5, 0.875, 0.75, 0.625, 0.75, 0.375, 0.0, 0.625, 0.0, 0.625, 0.25, 0.375, 0.25, 0.375, 0.25, 0.625, 0.25, 0.625, 0.5, 0.375, 0.5, 0.375, 0.5, 0.625, 0.5, 0.625, 0.75, 0.375, 0.75, 0.375, 0.75, 0.625, 0.75, 0.625, 1.0, 0.375, 1.0, 0.125, 0.5, 0.375, 0.5, 0.375, 0.75, 0.125, 0.75, 0.625, 0.5, 0.875, 0.5, 0.875, 0.75, 0.625, 0.75, 0.375, 0.0, 0.625, 0.0, 0.625, 0.25, 0.375, 0.25, 0.375, 0.25, 0.625, 0.25, 0.625, 0.5, 0.375, 0.5, 0.375, 0.5, 0.625, 0.5, 0.625, 0.75, 0.375, 0.75, 0.375, 0.75, 0.625, 0.75, 0.625, 1.0, 0.375, 1.0, 0.125, 0.5, 0.375, 0.5, 0.375, 0.75, 0.125, 0.75, 0.625, 0.5, 0.875, 0.5, 0.875, 0.75, 0.625, 0.75, 0.375, 0.0, 0.625, 0.0, 0.625, 0.25, 0.375, 0.25, 0.375, 0.25, 0.625, 0.25, 0.625, 0.5, 0.375, 0.5, 0.375, 0.5, 0.625, 0.5, 0.625, 0.75, 0.375, 0.75, 0.375, 0.75, 0.625, 0.75, 0.625, 1.0, 0.375, 1.0, 0.125, 0.5, 0.375, 0.5, 0.375, 0.75, 0.125, 0.75, 0.625, 0.5, 0.875, 0.5, 0.875, 0.75, 0.625, 0.75, 0.375, 0.0, 0.625, 0.0, 0.625, 0.25, 0.375, 0.25, 0.375, 0.25, 0.625, 0.25, 0.625, 0.5, 0.375, 0.5, 0.375, 0.5, 0.625, 0.5, 0.625, 0.75, 0.375, 0.75, 0.375, 0.75, 0.625, 0.75, 0.625, 1.0, 0.375, 1.0, 0.125, 0.5, 0.375, 0.5, 0.375, 0.75, 0.125, 0.75, 0.625, 0.5, 0.875, 0.5, 0.875, 0.75, 0.625, 0.75, 0.375, 0.0, 0.625, 0.0, 0.625, 0.25, 0.375, 0.25, 0.375, 0.25, 0.625, 0.25, 0.625, 0.5, 0.375, 0.5, 0.375, 0.5, 0.625, 0.5, 0.625, 0.75, 0.375, 0.75, 0.375, 0.75, 0.625, 0.75, 0.625, 1.0, 0.375, 1.0, 0.125, 0.5, 0.375, 0.5, 0.375, 0.75, 0.125, 0.75, 0.625, 0.5, 0.875, 0.5, 0.875, 0.75, 0.625, 0.75, 0.375, 0.0, 0.625, 0.0, 0.625, 0.25, 0.375, 0.25, 0.375, 0.25, 0.625, 0.25, 0.625, 0.5, 0.375, 0.5, 0.375, 0.5, 0.625, 0.5, 0.625, 0.75, 0.375, 0.75, 0.375, 0.75, 0.625, 0.75, 0.625, 1.0, 0.375, 1.0, 0.125, 0.5, 0.375, 0.5, 0.375, 0.75, 0.125, 0.75, 0.625, 0.5, 0.875, 0.5, 0.875, 0.75, 0.625, 0.75, 0.375, 0.0, 0.625, 0.0, 0.625, 0.25, 0.375, 0.25, 0.375, 0.25, 0.625, 0.25, 0.625, 0.5, 0.375, 0.5, 0.375, 0.5, 0.625, 0.5, 0.625, 0.75, 0.375, 0.75, 0.375, 0.75, 0.625, 0.75, 0.625, 1.0, 0.375, 1.0, 0.125, 0.5, 0.375, 0.5, 0.375, 0.75, 0.125, 0.75, 0.625, 0.5, 0.875, 0.5, 0.875, 0.75, 0.625, 0.75])
me_cube_001.use_remesh_preserve_volume = False
me_cube_001.use_remesh_preserve_attributes = False
me_cube_001.use_mirror_vertex_groups = False
me_cube_001.update()

# ---- objects
ob_main = bpy.data.objects.new('Main', me_cube_001)

# ---- transforms, parenting, visibility, modifiers, constraints
ob_main.location = (0.0, 0.0, 0.0)
ob_main.scale = (0.07023, 0.07023, 0.07023)
ob_main.lineart.crease_threshold = 0.0

# ---- collection membership
col_collection.objects.link(ob_main)

# ---- scene / render settings (as saved in the file)
scene.frame_start = 1; scene.frame_end = 250; scene.frame_set(1)
scene.render.engine = 'BLENDER_EEVEE_NEXT'
scene.cycles.use_denoising = False
scene.cycles.samples = 128
scene.cycles.sampling_pattern = 'TABULATED_SOBOL'
scene.cycles.use_adaptive_sampling = False
scene.cycles.use_light_tree = False
scene.view_settings.view_transform = 'Filmic'
bpy.context.view_layer.update()

# ---- added for rendering (the .blend has no active camera and no usable light): camera, sun
cam_auto = bpy.data.cameras.new('AutoCamera')
cam_auto.lens = 50.0
cam_auto.sensor_width = 36.0
cam_auto.clip_end = 1000.0
ob_auto_camera = bpy.data.objects.new('AutoCamera', cam_auto)
scene.collection.objects.link(ob_auto_camera)
ob_auto_camera.location = (5.18908, -6.22895, 4.15216)
ob_auto_camera.rotation_euler = (1.09748, -7.21219e-08, 0.694738)
scene.camera = ob_auto_camera
light_auto_sun = bpy.data.lights.new('AutoSun', 'SUN')
light_auto_sun.energy = 3.0
light_auto_sun.angle = 0.0523599
ob_auto_sun = bpy.data.objects.new('AutoSun', light_auto_sun)
scene.collection.objects.link(ob_auto_sun)
ob_auto_sun.rotation_euler = (0.872665, 0.174533, 0.523599)
bpy.context.view_layer.update()
